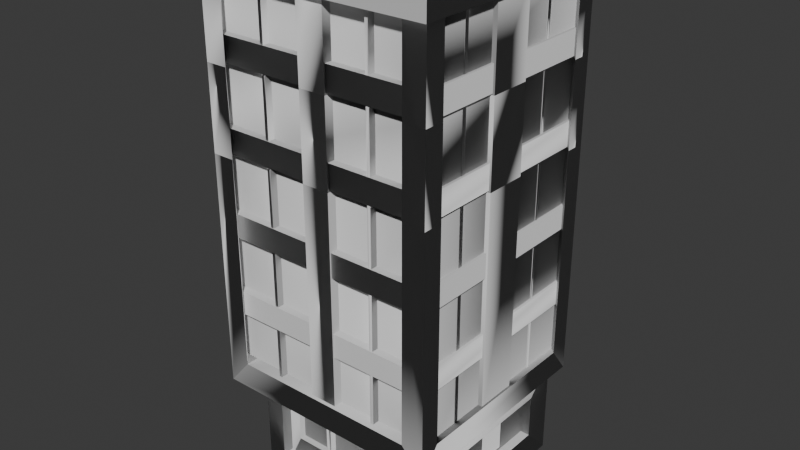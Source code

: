 # Source: house_middle_010.blend  (saved by Blender 4.1.24; exported with 4.5.12 LTS)
import bpy
from mathutils import Matrix  # noqa: F401  (used for matrix-valued properties, if any)

bpy.ops.wm.read_factory_settings(use_empty=True)
scene = bpy.context.scene
scene.name = 'Scene'

# ---- collections
col_collection = bpy.data.collections.new('Collection'); scene.collection.children.link(col_collection)

# ---- world
world_world = bpy.data.worlds.new('World'); scene.world = world_world
world_world.use_nodes = True; world_world.node_tree.nodes.clear()
_N = world_world.node_tree.nodes; _L = world_world.node_tree.links
n0 = _N.new('ShaderNodeOutputWorld'); n0.name = 'World Output'; n0.location = (300, 300)
n1 = _N.new('ShaderNodeBackground'); n1.name = 'Background'; n1.location = (10, 300)
n1.inputs[0].default_value = (0.05088, 0.05088, 0.05088, 1.0)
_L.new(n1.outputs[0], n0.inputs[0])
n0.is_active_output = True
world_world.color = (0.05088, 0.05088, 0.05088)
world_world.use_sun_shadow = False
world_world.sun_shadow_jitter_overblur = 0.0

# ---- meshes
me_house_middle_010 = bpy.data.meshes.new('house_middle_010')
me_house_middle_010.from_pydata([(277.4, 268.2, 249.4), (277.4, -2.995, 249.4), (102.6, 237.1, 249.4), (102.6, 110.1, 249.4), (222.7, 110.1, 249.4), (222.7, 237.1, 249.4), (-277.4, 268.2, 249.4), (-277.4, -2.995, 249.4), (-102.6, 237.1, 249.4), (-102.6, 110.1, 249.4), (-222.7, 110.1, 249.4), (-222.7, 237.1, 249.4), (61.75, -2.972, 249.4), (-85.36, -2.972, 249.4), (61.75, 237.1, 249.4), (-85.36, 237.1, 249.4), (102.6, 237.1, 212.4), (102.6, 110.1, 212.4), (222.7, 110.1, 212.4), (222.7, 237.1, 212.4), (-102.6, 237.1, 212.4), (-102.6, 110.1, 212.4), (-222.7, 110.1, 212.4), (-222.7, 237.1, 212.4), (61.75, -2.972, 212.4), (-85.36, -2.972, 212.4), (61.75, 237.1, 212.4), (-85.36, 237.1, 212.4), (386.4, 339.0, -364.8), (312.1, 427.4, -364.8), (386.4, 427.4, -297.2), (178.0, 368.4, -345.3), (189.0, 368.4, -345.3), (365.1, 368.4, -322.0), (373.3, 943.5, -347.7), (373.3, 863.2, -347.7), (373.3, 678.6, -347.7), (373.3, 598.3, -347.7), (379.4, 368.4, -59.76), (366.5, 368.4, -184.1), (366.5, 368.4, -170.4), (43.52, 368.4, -352.3), (386.4, 339.0, 372.8), (312.1, 427.4, 372.8), (386.4, 427.4, 305.1), (178.0, 368.4, 353.3), (189.0, 368.4, 353.3), (365.1, 368.4, 330.0), (373.3, 943.5, 355.7), (373.3, 863.2, 355.7), (373.3, 678.6, 355.7), (373.3, 598.3, 355.7), (379.4, 368.4, 81.57), (366.5, 368.4, 198.4), (366.5, 368.4, 184.8), (43.52, 368.4, 360.3), (-391.7, 339.0, -364.8), (-317.3, 427.4, -364.8), (-391.7, 427.4, -297.2), (-183.3, 368.4, -345.3), (-194.3, 368.4, -345.3), (-370.3, 368.4, -322.0), (-378.5, 943.5, -347.7), (-378.5, 863.2, -347.7), (-378.5, 678.6, -347.7), (-378.5, 598.3, -347.7), (-384.6, 368.4, -59.76), (-371.7, 368.4, -184.1), (-371.7, 368.4, -170.4), (-48.75, 368.4, -352.3), (-391.7, 339.0, 372.8), (-317.3, 427.4, 372.8), (-391.7, 427.4, 305.1), (-183.3, 368.4, 353.3), (-194.3, 368.4, 353.3), (-370.3, 368.4, 330.0), (-378.5, 943.5, 355.7), (-378.5, 863.2, 355.7), (-378.5, 678.6, 355.7), (-378.5, 598.3, 355.7), (-384.6, 368.4, 81.57), (-371.7, 368.4, 198.4), (-371.7, 368.4, 184.8), (-48.75, 368.4, 360.3), (297.1, 22.19, 375.4), (-288.9, 22.19, 375.4), (-288.9, -3.298, 375.4), (297.1, -3.298, 375.4), (272.6, 48.21, 352.6), (-264.4, 48.21, 352.6), (-264.4, 20.82, 352.6), (272.6, 20.82, 352.6), (297.1, 22.19, 252.7), (-288.9, 22.19, 252.7), (-288.9, -3.298, 252.7), (297.1, -3.298, 252.7), (272.6, 48.21, 221.4), (-264.4, 48.21, 221.4), (-264.4, 20.82, 221.4), (272.6, 20.82, 221.4), (304.6, 95.89, 194.7), (304.6, 95.89, -261.4), (304.6, 248.7, 194.7), (304.6, 248.7, -261.4), (304.8, 107.0, 185.8), (304.8, 107.0, -252.5), (304.8, 237.6, 185.8), (304.8, 237.6, -252.5), (304.8, 107.0, -143.8), (304.8, 107.0, 84.28), (304.8, 107.0, -136.4), (304.8, 107.0, -36.51), (304.8, 107.0, -30.16), (304.8, 107.0, 77.29), (304.8, 237.6, 84.28), (304.8, 237.6, -143.8), (304.8, 237.6, 77.29), (304.8, 237.6, -30.16), (304.8, 237.6, -36.51), (304.8, 237.6, -136.4), (229.9, 94.77, -329.3), (229.9, 247.6, -329.3), (212.5, 105.9, -329.5), (212.5, 236.5, -329.5), (113.1, 105.9, -329.5), (106.3, 105.9, -329.5), (113.1, 236.5, -329.5), (106.3, 236.5, -329.5), (-303.8, 95.89, 194.7), (-303.8, 95.89, -261.4), (-303.8, 248.7, 194.7), (-303.8, 248.7, -261.4), (-304.0, 107.0, 185.8), (-304.0, 107.0, -252.5), (-304.0, 237.6, 185.8), (-304.0, 237.6, -252.5), (-304.0, 107.0, -143.8), (-304.0, 107.0, 84.28), (-304.0, 107.0, -136.4), (-304.0, 107.0, -36.51), (-304.0, 107.0, -30.16), (-304.0, 107.0, 77.29), (-304.0, 237.6, 84.28), (-304.0, 237.6, -143.8), (-304.0, 237.6, 77.29), (-304.0, 237.6, -30.16), (-304.0, 237.6, -36.51), (-304.0, 237.6, -136.4), (-222.9, 94.77, -329.3), (-222.9, 247.6, -329.3), (-205.5, 105.9, -329.5), (-205.5, 236.5, -329.5), (-106.1, 105.9, -329.5), (-99.29, 105.9, -329.5), (-106.1, 236.5, -329.5), (-99.29, 236.5, -329.5), (7.386, 236.5, -329.5), (-0.3987, 236.5, -329.5), (-0.3987, 105.9, -329.5), (7.386, 105.9, -329.5), (336.8, 346.7, -355.7), (-328.1, 346.7, -355.7), (336.8, 346.7, 287.3), (-328.1, 346.7, 287.3), (-328.1, -2.994, -355.7), (336.8, -2.994, -355.7), (336.8, -2.995, 287.3), (-328.1, -2.995, 287.3), (336.8, 246.9, -260.0), (336.8, 246.9, 194.7), (336.8, 98.25, 194.7), (336.8, 98.25, -260.0), (-328.1, 246.9, 194.7), (-328.1, 246.9, -260.0), (-328.1, 98.25, -260.0), (-328.1, 98.25, 194.7), (-215.9, 247.3, -355.7), (224.7, 247.3, -355.7), (224.7, 97.78, -355.7), (-215.9, 97.78, -355.7), (-215.9, 247.3, -314.6), (224.7, 247.3, -314.6), (224.7, 97.78, -314.6), (-215.9, 97.78, -314.6), (272.5, 268.2, 287.3), (-263.7, 268.2, 287.3), (-263.7, -2.995, 287.3), (272.5, -2.995, 287.3), (272.5, -2.995, 209.9), (-263.7, -2.995, 209.9), (-263.7, 268.2, 209.9), (272.5, 268.2, 209.9), (-242.2, 240.5, 227.6), (-242.2, 8.269, 227.6), (247.0, 240.5, 227.6), (247.0, 8.269, 227.6), (386.4, 1128.0, -297.2), (189.0, 1128.0, -345.3), (189.0, 1128.0, 353.3), (379.4, 1128.0, -59.76), (366.5, 1128.0, -170.4), (379.4, 1128.0, 81.57), (365.1, 1128.0, 330.0), (386.4, 1128.0, 372.8), (312.1, 1128.0, 372.8), (-370.3, 1128.0, 330.0), (-384.6, 1128.0, 81.57), (366.5, 1128.0, 198.4), (-371.7, 1128.0, 198.5), (43.52, 1128.0, 360.3), (-371.7, 1128.0, -170.4), (-391.7, 1128.0, -364.8), (-317.3, 1128.0, -364.8), (-183.3, 1128.0, -345.3), (-183.3, 1128.0, 353.3), (-391.7, 1128.0, 305.1), (386.4, 1128.0, -364.8), (312.1, 1128.0, -364.8), (178.0, 1128.0, -345.3), (-384.6, 1128.0, -59.76), (366.5, 1128.0, -184.1), (365.1, 1128.0, -322.0), (-371.7, 1128.0, -184.1), (178.0, 1128.0, 353.3), (386.4, 1128.0, 305.1), (366.5, 1128.0, 184.8), (43.52, 1128.0, -352.3), (-371.7, 1128.0, 184.8), (-48.75, 1128.0, -352.3), (-370.3, 1128.0, -322.0), (-391.7, 1128.0, -297.2), (-194.3, 1128.0, -345.3), (-194.3, 1128.0, 353.3), (-391.7, 1128.0, 372.8), (-317.3, 1128.0, 372.8), (-48.75, 1128.0, 360.3)], [], [(1, 0, 5, 4), (6, 11, 8, 15), (2, 14, 12, 3), (6, 14, 2, 5, 0), (7, 10, 11, 6), (13, 9, 10, 7), (13, 15, 8, 9), (15, 14, 6), (3, 12, 1, 4), (4, 5, 19, 18), (8, 11, 23, 20), (3, 4, 18, 17), (15, 13, 25, 27), (11, 10, 22, 23), (14, 15, 27, 26), (2, 3, 17, 16), (10, 9, 21, 22), (12, 14, 26, 24), (5, 2, 16, 19), (9, 8, 20, 21), (216, 196, 30, 28), (217, 216, 28, 29), (29, 57, 71, 43), (29, 43, 44, 30), (30, 44, 42, 28), (76, 48, 34, 62), (78, 50, 36, 64), (51, 79, 65, 37), (51, 37, 36, 50), (221, 202, 47, 33), (37, 65, 64, 36), (49, 35, 34, 48), (35, 63, 62, 34), (203, 42, 44, 224), (204, 43, 42, 203), (43, 71, 70, 42), (202, 205, 75, 47), (48, 76, 77, 49), (50, 78, 79, 51), (201, 206, 80, 52), (209, 55, 41, 226), (200, 210, 68, 40), (49, 77, 63, 35), (56, 28, 42, 70), (28, 56, 57, 29), (211, 56, 58, 230), (212, 57, 56, 211), (57, 58, 72, 71), (58, 56, 70, 72), (79, 78, 64, 65), (229, 61, 75, 205), (77, 76, 62, 63), (233, 215, 72, 70), (234, 233, 70, 71), (235, 228, 69, 83), (209, 235, 83, 55), (84, 92, 93, 85), (85, 86, 87, 84), (88, 96, 97, 89), (89, 90, 91, 88), (88, 91, 99, 96), (86, 85, 93, 94), (90, 89, 97, 98), (84, 87, 95, 92), (120, 148, 149, 121), (101, 103, 102, 100), (118, 111, 110, 119), (109, 114, 106, 104), (116, 113, 112, 117), (105, 107, 115, 108), (124, 126, 123, 122), (156, 127, 125, 159), (129, 128, 130, 131), (146, 147, 138, 139), (137, 132, 134, 142), (144, 145, 140, 141), (133, 136, 143, 135), (152, 150, 151, 154), (155, 157, 158, 153), (184, 185, 190, 191), (171, 168, 173, 174), (170, 171, 174, 175), (160, 162, 169, 168), (162, 166, 170, 169), (166, 165, 171, 170), (165, 160, 168, 171), (163, 161, 173, 172), (161, 164, 174, 173), (164, 167, 175, 174), (167, 163, 172, 175), (161, 160, 177, 176), (160, 165, 178, 177), (165, 164, 179, 178), (164, 161, 176, 179), (170, 175, 172, 169), (176, 177, 181, 180), (178, 179, 183, 182), (179, 176, 180, 183), (177, 178, 182, 181), (169, 172, 173, 168), (162, 163, 185, 184), (163, 167, 186, 185), (187, 184, 191, 188), (166, 162, 184, 187), (185, 186, 189, 190), (192, 193, 195, 194), (74, 232, 231, 60), (41, 69, 228, 226), (54, 82, 227, 225), (33, 61, 229, 221), (67, 222, 220, 39), (31, 45, 223, 218), (72, 215, 234, 71), (73, 214, 232, 74), (59, 213, 214, 73), (59, 60, 231, 213), (58, 57, 212, 230), (68, 210, 222, 67), (82, 81, 208, 227), (81, 53, 207, 208), (54, 225, 207, 53), (80, 206, 219, 66), (44, 43, 204, 224), (40, 39, 220, 200), (52, 38, 199, 201), (38, 66, 219, 199), (45, 46, 198, 223), (46, 32, 197, 198), (31, 218, 197, 32), (30, 196, 217, 29)])
me_house_middle_010.polygons.foreach_set('use_smooth', [True] * 130)
_k = set([(0, 1), (0, 5), (0, 6), (1, 4), (1, 12), (2, 3), (2, 5), (2, 14), (2, 16), (3, 4), (3, 12), (3, 17), (4, 5), (4, 18), (5, 19), (6, 7), (6, 11), (6, 14), (6, 15), (7, 10), (7, 13), (8, 9), (8, 11), (8, 15), (8, 20), (9, 10), (9, 13), (9, 21), (10, 11), (10, 22), (11, 23), (12, 14), (12, 24), (13, 15), (13, 25), (14, 15), (14, 26), (15, 27), (16, 17), (16, 19), (17, 18), (18, 19), (20, 21), (20, 23), (21, 22), (22, 23), (24, 26), (25, 27), (26, 27), (28, 29), (28, 30), (28, 42), (28, 56), (28, 216), (29, 30), (29, 43), (29, 57), (29, 217), (30, 44), (30, 196), (31, 32), (31, 45), (31, 218), (32, 46), (32, 197), (33, 47), (33, 61), (33, 221), (34, 35), (34, 48), (34, 62), (35, 49), (35, 63), (36, 37), (36, 50), (36, 64), (37, 51), (37, 65), (38, 52), (38, 66), (38, 199), (39, 40), (39, 67), (39, 220), (40, 68), (40, 200), (41, 55), (41, 69), (41, 226), (42, 43), (42, 44), (42, 70), (42, 203), (43, 44), (43, 71), (43, 204), (44, 224), (45, 46), (45, 223), (46, 198), (47, 75), (47, 202), (48, 49), (48, 76), (49, 77), (50, 51), (50, 78), (51, 79), (52, 80), (52, 201), (53, 54), (53, 81), (53, 207), (54, 82), (54, 225), (55, 83), (55, 209), (56, 57), (56, 58), (56, 70), (56, 211), (57, 58), (57, 71), (57, 212), (58, 72), (58, 230), (59, 60), (59, 73), (59, 213), (60, 74), (60, 231), (61, 75), (61, 229), (62, 63), (62, 76), (63, 77), (64, 65), (64, 78), (65, 79), (66, 80), (66, 219), (67, 68), (67, 222), (68, 210), (69, 83), (69, 228), (70, 71), (70, 72), (70, 233), (71, 72), (71, 234), (72, 215), (73, 74), (73, 214), (74, 232), (75, 205), (76, 77), (78, 79), (80, 206), (81, 82), (81, 208), (82, 227), (83, 235), (84, 85), (84, 87), (84, 92), (85, 86), (85, 93), (86, 87), (86, 94), (87, 95), (88, 89), (88, 91), (88, 96), (89, 90), (89, 97), (90, 91), (90, 98), (91, 99), (92, 93), (92, 95), (93, 94), (96, 97), (96, 99), (97, 98), (100, 101), (100, 102), (101, 103), (102, 103), (104, 106), (104, 109), (105, 107), (105, 108), (106, 114), (107, 115), (108, 115), (109, 114), (110, 111), (110, 119), (111, 118), (112, 113), (112, 117), (113, 116), (116, 117), (118, 119), (120, 121), (120, 148), (121, 149), (122, 123), (122, 124), (123, 126), (124, 126), (125, 127), (125, 159), (127, 156), (128, 129), (128, 130), (129, 131), (130, 131), (132, 134), (132, 137), (133, 135), (133, 136), (134, 142), (135, 143), (136, 143), (137, 142), (138, 139), (138, 147), (139, 146), (140, 141), (140, 145), (141, 144), (144, 145), (146, 147), (148, 149), (150, 151), (150, 152), (151, 154), (152, 154), (153, 155), (153, 158), (155, 157), (156, 159), (157, 158), (160, 161), (160, 162), (160, 165), (160, 168), (160, 177), (161, 163), (161, 164), (161, 173), (161, 176), (162, 163), (162, 166), (162, 169), (162, 184), (163, 167), (163, 172), (163, 185), (164, 165), (164, 167), (164, 174), (164, 179), (165, 166), (165, 171), (165, 178), (166, 170), (166, 187), (167, 175), (167, 186), (168, 169), (168, 171), (168, 173), (169, 170), (169, 172), (170, 171), (170, 175), (171, 174), (172, 173), (172, 175), (173, 174), (174, 175), (176, 177), (176, 179), (176, 180), (177, 178), (177, 181), (178, 179), (178, 182), (179, 183), (180, 181), (180, 183), (181, 182), (182, 183), (184, 185), (184, 187), (184, 191), (185, 186), (185, 190), (186, 189), (187, 188), (188, 191), (189, 190), (190, 191), (192, 193), (192, 194), (193, 195), (194, 195)])
me_house_middle_010.attributes.new('sharp_edge', 'BOOLEAN', 'EDGE').data.foreach_set('value', [ (min(e.vertices), max(e.vertices)) in _k for e in me_house_middle_010.edges])
_uv = me_house_middle_010.uv_layers.new(name='UVMap')
_uv.uv.foreach_set('vector', [0.432, 0.9207, 0.432, 0.9207, 0.432, 0.9207, 0.432, 0.9207, 0.4398, 0.9207, 0.4398, 0.9207, 0.4398, 0.9207, 0.4391, 0.9207, 0.432, 0.9207, 0.4335, 0.9207, 0.4335, 0.9207, 0.432, 0.9207, 0.4349, 0.9207, 0.4335, 0.9207, 0.432, 0.9207, 0.432, 0.9207, 0.432, 0.9207, 0.4398, 0.9207, 0.4398, 0.9207, 0.4398, 0.9207, 0.4398, 0.9207, 0.4391, 0.9207, 0.4398, 0.9207, 0.4398, 0.9207, 0.4398, 0.9207, 0.4391, 0.9207, 0.4391, 0.9207, 0.4398, 0.9207, 0.4398, 0.9207, 0.4391, 0.9207, 0.4335, 0.9207, 0.4372, 0.9207, 0.432, 0.9207, 0.4349, 0.9207, 0.432, 0.9207, 0.432, 0.9207, 0.432, 0.9207, 0.432, 0.9207, 0.432, 0.9207, 0.432, 0.9207, 0.4398, 0.9207, 0.4398, 0.9207, 0.4398, 0.9207, 0.4398, 0.9207, 0.432, 0.9207, 0.432, 0.9207, 0.432, 0.9207, 0.432, 0.9207, 0.4391, 0.9207, 0.4391, 0.9207, 0.4391, 0.9207, 0.4391, 0.9207, 0.4398, 0.9207, 0.4398, 0.9207, 0.4398, 0.9207, 0.4398, 0.9207, 0.4335, 0.9207, 0.4391, 0.9207, 0.4391, 0.9207, 0.4335, 0.9207, 0.432, 0.9207, 0.432, 0.9207, 0.432, 0.9207, 0.432, 0.9207, 0.4398, 0.9207, 0.4398, 0.9207, 0.4398, 0.9207, 0.4398, 0.9207, 0.4335, 0.9207, 0.4335, 0.9207, 0.4335, 0.9207, 0.4335, 0.9207, 0.432, 0.9207, 0.432, 0.9207, 0.432, 0.9207, 0.432, 0.9207, 0.4398, 0.9207, 0.4398, 0.9207, 0.4398, 0.9207, 0.4398, 0.9207, 0.07953, 0.9139, 0.08061, 0.9143, 0.09525, 0.9264, 0.09432, 0.9271, 0.07204, 0.9049, 0.06936, 0.9049, 0.06936, 0.9049, 0.07204, 0.9049, 0.06355, 0.9313, 0.06355, 0.9313, 0.06355, 0.9313, 0.06355, 0.9313, 0.06355, 0.9313, 0.06355, 0.9313, 0.09525, 0.9264, 0.09525, 0.9264, 0.09525, 0.9264, 0.09525, 0.9264, 0.09432, 0.9271, 0.09432, 0.9271, 0.06355, 0.9313, 0.06355, 0.9313, 0.06355, 0.9313, 0.06355, 0.9313, 0.06355, 0.9313, 0.06355, 0.9313, 0.06355, 0.9313, 0.06355, 0.9313, 0.4115, 0.9163, 0.4115, 0.9163, 0.4115, 0.9163, 0.4115, 0.9163, 0.2327, 0.9129, 0.2327, 0.9129, 0.2548, 0.9119, 0.2548, 0.9119, 0.1069, 0.7418, 0.1069, 0.7418, 0.1203, 0.7418, 0.1203, 0.7418, 0.1992, 0.9018, 0.1992, 0.9018, 0.1992, 0.9018, 0.1992, 0.9018, 0.2327, 0.9129, 0.2327, 0.9129, 0.2548, 0.9119, 0.2548, 0.9119, 0.1992, 0.9018, 0.1992, 0.9018, 0.1992, 0.9018, 0.1992, 0.9018, 0.07953, 0.9139, 0.09432, 0.9271, 0.09525, 0.9264, 0.08061, 0.9143, 0.07204, 0.9049, 0.07204, 0.9049, 0.06936, 0.9049, 0.06936, 0.9049, 0.07204, 0.9049, 0.07204, 0.9049, 0.06936, 0.9049, 0.06936, 0.9049, 0.1069, 0.7418, 0.1069, 0.7418, 0.1203, 0.7418, 0.1203, 0.7418, 0.1992, 0.9018, 0.1992, 0.9018, 0.1992, 0.9018, 0.1992, 0.9018, 0.1992, 0.9018, 0.1992, 0.9018, 0.1992, 0.9018, 0.1992, 0.9018, 0.428, 0.9048, 0.428, 0.9048, 0.428, 0.9048, 0.428, 0.9048, 0.428, 0.9311, 0.428, 0.9311, 0.428, 0.9311, 0.428, 0.9311, 0.2291, 0.912, 0.2291, 0.912, 0.225, 0.912, 0.225, 0.912, 0.4115, 0.9163, 0.4115, 0.9163, 0.4115, 0.9163, 0.4115, 0.9163, 0.2687, 0.895, 0.2687, 0.895, 0.2687, 0.895, 0.2687, 0.895, 0.06936, 0.9049, 0.06936, 0.9049, 0.07204, 0.9049, 0.07204, 0.9049, 0.07953, 0.9139, 0.09432, 0.9271, 0.09525, 0.9264, 0.08061, 0.9143, 0.07204, 0.9049, 0.07204, 0.9049, 0.06936, 0.9049, 0.06936, 0.9049, 0.06355, 0.9313, 0.09525, 0.9264, 0.09525, 0.9264, 0.06355, 0.9313, 0.09525, 0.9264, 0.09432, 0.9271, 0.09432, 0.9271, 0.09525, 0.9264, 0.2327, 0.9129, 0.2548, 0.9119, 0.2548, 0.9119, 0.2327, 0.9129, 0.1069, 0.7418, 0.1203, 0.7418, 0.1203, 0.7418, 0.1069, 0.7418, 0.2327, 0.9129, 0.2548, 0.9119, 0.2548, 0.9119, 0.2327, 0.9129, 0.07953, 0.9139, 0.08061, 0.9143, 0.09525, 0.9264, 0.09432, 0.9271, 0.07204, 0.9049, 0.06936, 0.9049, 0.06936, 0.9049, 0.07204, 0.9049, 0.428, 0.9311, 0.428, 0.9311, 0.428, 0.9311, 0.428, 0.9311, 0.2047, 0.9187, 0.2047, 0.9187, 0.2047, 0.9187, 0.2047, 0.9187, 0.4221, 0.9304, 0.4221, 0.9301, 0.4147, 0.9301, 0.4147, 0.9304, 0.5606, 0.9231, 0.5605, 0.9231, 0.5605, 0.9305, 0.5606, 0.9305, 0.4291, 0.93, 0.4291, 0.9297, 0.4221, 0.9297, 0.4221, 0.93, 0.5813, 0.9346, 0.5814, 0.9346, 0.5814, 0.9277, 0.5813, 0.9277, 0.5813, 0.9277, 0.5814, 0.9277, 0.5814, 0.9277, 0.5813, 0.9277, 0.5605, 0.9231, 0.5606, 0.9231, 0.5606, 0.9231, 0.5605, 0.9231, 0.5814, 0.9346, 0.5813, 0.9346, 0.5813, 0.9346, 0.5814, 0.9346, 0.5606, 0.9305, 0.5605, 0.9305, 0.5605, 0.9305, 0.5606, 0.9305, 0.4558, 0.9219, 0.4558, 0.9219, 0.4554, 0.9219, 0.4554, 0.9219, 0.4025, 0.9203, 0.402, 0.9203, 0.4554, 0.9219, 0.4558, 0.9219, 0.1036, 0.7479, 0.104, 0.7479, 0.09741, 0.7477, 0.09697, 0.7477, 0.1282, 0.7486, 0.1279, 0.7486, 0.1347, 0.7488, 0.1351, 0.7488, 0.1191, 0.7484, 0.1195, 0.7484, 0.1128, 0.7482, 0.1124, 0.7482, 0.08178, 0.7473, 0.0813, 0.7473, 0.08817, 0.7475, 0.08864, 0.7475, 0.1282, 0.7486, 0.1279, 0.7486, 0.1347, 0.7488, 0.1351, 0.7488, 0.1191, 0.7484, 0.1191, 0.7484, 0.1195, 0.7484, 0.1195, 0.7484, 0.4025, 0.9203, 0.4558, 0.9219, 0.4554, 0.9219, 0.402, 0.9203, 0.1036, 0.7479, 0.09697, 0.7477, 0.09741, 0.7477, 0.104, 0.7479, 0.1282, 0.7486, 0.1351, 0.7488, 0.1347, 0.7488, 0.1279, 0.7486, 0.1191, 0.7484, 0.1124, 0.7482, 0.1128, 0.7482, 0.1195, 0.7484, 0.08178, 0.7473, 0.08864, 0.7475, 0.08817, 0.7475, 0.0813, 0.7473, 0.1282, 0.7486, 0.1351, 0.7488, 0.1347, 0.7488, 0.1279, 0.7486, 0.1191, 0.7484, 0.1191, 0.7484, 0.1195, 0.7484, 0.1195, 0.7484, 0.2687, 0.895, 0.2687, 0.895, 0.2687, 0.895, 0.2687, 0.895, 0.2687, 0.895, 0.2687, 0.895, 0.2687, 0.895, 0.2687, 0.895, 0.2687, 0.895, 0.2687, 0.895, 0.2687, 0.895, 0.2687, 0.895, 0.2687, 0.895, 0.2687, 0.895, 0.2687, 0.895, 0.2687, 0.895, 0.2687, 0.895, 0.2687, 0.895, 0.2687, 0.895, 0.2687, 0.895, 0.2687, 0.895, 0.2687, 0.895, 0.2687, 0.895, 0.2687, 0.895, 0.2687, 0.895, 0.2687, 0.895, 0.2687, 0.895, 0.2687, 0.895, 0.2687, 0.895, 0.2687, 0.895, 0.2687, 0.895, 0.2687, 0.895, 0.2687, 0.895, 0.2687, 0.895, 0.2687, 0.895, 0.2687, 0.895, 0.2687, 0.895, 0.2687, 0.895, 0.2687, 0.895, 0.2687, 0.895, 0.2687, 0.895, 0.2687, 0.895, 0.2687, 0.895, 0.2687, 0.895, 0.2687, 0.895, 0.2687, 0.895, 0.2687, 0.895, 0.2687, 0.895, 0.2687, 0.895, 0.2687, 0.895, 0.2687, 0.895, 0.2687, 0.895, 0.2687, 0.895, 0.2687, 0.895, 0.2687, 0.895, 0.2687, 0.895, 0.2687, 0.895, 0.2687, 0.895, 0.2687, 0.895, 0.2687, 0.895, 0.2687, 0.895, 0.2687, 0.895, 0.2687, 0.895, 0.2687, 0.895, 0.2687, 0.895, 0.2687, 0.895, 0.2687, 0.895, 0.2687, 0.895, 0.2687, 0.895, 0.2687, 0.895, 0.2687, 0.895, 0.2687, 0.895, 0.2687, 0.895, 0.2687, 0.895, 0.2687, 0.895, 0.2687, 0.895, 0.2687, 0.895, 0.2687, 0.895, 0.2687, 0.895, 0.2687, 0.895, 0.2687, 0.895, 0.2687, 0.895, 0.2687, 0.895, 0.2687, 0.895, 0.2687, 0.895, 0.2687, 0.895, 0.2687, 0.895, 0.2687, 0.895, 0.2687, 0.895, 0.2687, 0.895, 0.2687, 0.895, 0.2687, 0.895, 0.2687, 0.895, 0.2687, 0.895, 0.2687, 0.895, 0.2687, 0.895, 0.2687, 0.895, 0.2687, 0.895, 0.2687, 0.895, 0.2687, 0.895, 0.2687, 0.895, 0.2687, 0.895, 0.2687, 0.895, 0.2687, 0.895, 0.09566, 0.752, 0.09566, 0.752, 0.09566, 0.752, 0.09566, 0.752, 0.225, 0.8995, 0.2291, 0.8995, 0.2291, 0.8995, 0.225, 0.8995, 0.2047, 0.9187, 0.2047, 0.9187, 0.2047, 0.9187, 0.2047, 0.9187, 0.225, 0.912, 0.225, 0.912, 0.2291, 0.912, 0.2291, 0.912, 0.1203, 0.7418, 0.1203, 0.7418, 0.1069, 0.7418, 0.1069, 0.7418, 0.2348, 0.9162, 0.2389, 0.9162, 0.2389, 0.9162, 0.2348, 0.9162, 0.2348, 0.9287, 0.2348, 0.9287, 0.2389, 0.9287, 0.2389, 0.9287, 0.09525, 0.9264, 0.08061, 0.9143, 0.07204, 0.9049, 0.07204, 0.9049, 0.2348, 0.8786, 0.2389, 0.8786, 0.2389, 0.8911, 0.2348, 0.8911, 0.2348, 0.9287, 0.2389, 0.9287, 0.2389, 0.9287, 0.2348, 0.9287, 0.2348, 0.8786, 0.2348, 0.8911, 0.2389, 0.8911, 0.2389, 0.8786, 0.09525, 0.9264, 0.07204, 0.9049, 0.07204, 0.9049, 0.08061, 0.9143, 0.225, 0.912, 0.2291, 0.912, 0.2291, 0.9245, 0.225, 0.9245, 0.225, 0.912, 0.225, 0.9245, 0.2291, 0.9245, 0.2291, 0.912, 0.2348, 0.9162, 0.2348, 0.9162, 0.2389, 0.9162, 0.2389, 0.9162, 0.225, 0.912, 0.2291, 0.912, 0.2291, 0.9245, 0.225, 0.9245, 0.2047, 0.8924, 0.2047, 0.8924, 0.2047, 0.8924, 0.2047, 0.8924, 0.09525, 0.9264, 0.07204, 0.9049, 0.07204, 0.9049, 0.08061, 0.9143, 0.225, 0.912, 0.225, 0.9245, 0.2291, 0.9245, 0.2291, 0.912, 0.2047, 0.8924, 0.2047, 0.8924, 0.2047, 0.8924, 0.2047, 0.8924, 0.428, 0.9048, 0.428, 0.9048, 0.428, 0.9048, 0.428, 0.9048, 0.2348, 0.8786, 0.2348, 0.8911, 0.2389, 0.8911, 0.2389, 0.8786, 0.225, 0.8995, 0.225, 0.8995, 0.2291, 0.8995, 0.2291, 0.8995, 0.2348, 0.8786, 0.2389, 0.8786, 0.2389, 0.8911, 0.2348, 0.8911, 0.09525, 0.9264, 0.08061, 0.9143, 0.07204, 0.9049, 0.07204, 0.9049])
me_house_middle_010.update()
me_house_middle_010.normals_split_custom_set([tuple(v) for v in zip(*[iter([-0.9997, 0.02219, 0.009971, -0.8595, -0.511, 0.009972, -0.8017, -0.5976, 0.009971, -0.9983, 0.05744, 0.009972, -0.4046, -0.9144, 0.009974, -0.6413, -0.7673, 0.009973, -0.6229, -0.7823, 0.009974, -0.1083, -0.9941, 0.009973, -0.7232, -0.6905, 0.009971, -0.6492, -0.7606, 0.009971, -0.9913, -0.1313, 0.009972, -0.9985, -0.05394, 0.009971, -0.001555, 0.9999, 0.009972, 0.04265, 0.999, 0.009973, 0.03341, 0.9994, 0.009973, 0.2834, 0.9589, 0.009971, 0.375, 0.927, 0.009974, 1.0, -0.0002592, 0.009971, 0.9991, 0.04192, 0.009972, 0.3736, 0.9275, 0.009971, 0.6098, 0.7925, 0.009972, -0.8364, -0.5481, 0.009971, -0.9973, 0.07286, 0.009972, -0.9998, -0.01649, 0.009971, -0.9955, -0.0946, 0.009972, 0.9942, -0.1067, 0.009972, 0.2469, -0.969, 0.009972, 0.5964, 0.8026, 0.009971, 0.9968, -0.07946, 0.009972, 0.02301, -0.9997, 0.009968, -0.06928, 0.9975, 0.009974, -0.05707, 0.9983, 0.009974, 0.9863, 0.1647, 0.009972, 0.969, -0.2469, 0.009971, 0.9811, -0.1933, 0.009972, 0.9967, -0.07997, 0.009971, -0.009971, -1.0, -4.813e-05, -0.009971, -1.0, -8.356e-07, -0.009971, -1.0, -3.603e-07, -0.009971, -1.0, 4.788e-05, 0.05141, -0.009972, 0.9986, 0.05151, -0.009972, 0.9986, 0.05141, -0.009972, 0.9986, 0.05146, -0.009972, 0.9986, -1.0, 0.009971, -4.853e-05, -1.0, 0.009971, -9.656e-07, -1.0, 0.009971, -1.016e-06, -1.0, 0.009971, 4.723e-05, 0.009971, 0.2268, 0.9739, 0.009971, 0.2267, 0.9739, 0.009971, 0.2268, 0.9739, 0.009971, 0.2267, 0.9739, 0.009971, 1.0, -4.717e-05, 0.009971, 1.0, 6.397e-07, 0.009971, 1.0, 4.804e-07, 0.009971, 1.0, 4.87e-05, 4.371e-08, -0.009971, -1.0, 2.059e-07, -0.009971, -1.0, 4.8e-05, -0.009971, -1.0, -4.777e-05, -0.009971, -1.0, 0.009971, -0.0551, -0.9984, 0.009971, -0.05519, -0.9984, 0.009971, -0.05515, -0.9984, 0.009971, -0.0551, -0.9984, 0.06859, 0.009971, 0.9976, 0.06864, 0.009971, 0.9976, 0.06854, 0.009971, 0.9976, 0.06864, 0.009971, 0.9976, -0.009971, 0.06113, 0.9981, -0.009971, 0.06103, 0.9981, -0.009971, 0.06108, 0.9981, -0.009971, 0.06108, 0.9981, -0.05137, -0.009972, 0.9986, -0.05141, -0.009972, 0.9986, -0.05146, -0.009972, 0.9986, -0.05146, -0.009972, 0.9986, -0.009971, -0.1819, -0.9833, -0.009971, -0.1819, -0.9833, -0.009971, -0.182, -0.9833, -0.009971, -0.1819, -0.9833, 0.009969, -0.2141, -0.9768, 0.009969, -0.0617, -0.998, 0.009972, -0.6727, 0.7399, 0.009972, -0.6451, 0.7641, 0.9028, -0.43, -0.009972, -0.9999, 0.004027, -0.00997, 0.6827, 0.7306, -0.009971, 0.6374, 0.7705, -0.009972, 0.03523, 0.009971, 0.9993, -0.945, 0.009971, 0.3268, -0.2115, 0.009971, 0.9773, 0.9424, 0.009971, 0.3342, 0.9885, 0.009971, 0.1509, 0.6161, 0.009971, 0.7876, -0.9763, 0.009971, 0.2163, -0.558, 0.009971, 0.8298, 0.009971, 0.4538, -0.891, 0.009971, 0.5007, 0.8655, 0.009972, 0.4617, 0.887, 0.009971, 0.4248, -0.9052, 0.9834, 0.009971, 0.1813, 0.9834, 0.009971, 0.1814, 0.9834, 0.009971, 0.1814, 0.9834, 0.009971, 0.1814, 0.9144, 0.009971, 0.4048, 0.9143, 0.009971, 0.4049, 0.9143, 0.009971, 0.4048, 0.9143, 0.009971, 0.4049, 0.8687, -0.009971, -0.4952, 0.8687, -0.009971, -0.4952, 0.8688, -0.009971, -0.4951, 0.8687, -0.009971, -0.4952, 0.009971, 0.9851, 0.1714, 0.009971, -1.854e-07, 1.0, 0.009971, 0.9851, 0.1715, 0.009971, -4.826e-05, 1.0, 0.009971, -1.0, -2.333e-07, 0.009971, -4.816e-05, 1.0, 0.009971, 4.753e-05, 1.0, 0.009971, -3.236e-07, 1.0, 0.5257, 0.8506, -0.009971, 0.5256, 0.8506, -0.00997, 0.5256, 0.8507, -0.009971, 0.5256, 0.8506, -0.00997, 0.009971, 4.799e-05, 1.0, 0.009971, -2.821e-07, 1.0, 0.009971, -1.735e-07, 1.0, 0.009971, -4.8e-05, 1.0, 1.0, 4.777e-05, -0.009971, 1.0, -4.371e-08, -0.009971, 1.0, 0.0, -0.009971, 1.0, -4.8e-05, -0.009971, 0.009973, 0.07715, -0.997, 0.009973, -0.4567, -0.8896, 0.009973, -0.4269, -0.9042, 0.009972, 0.5996, -0.8002, -0.9991, 0.04222, 0.009972, -0.5029, 0.8643, 0.009972, -0.4021, 0.9155, 0.009971, -0.5981, -0.8014, 0.009971, -0.8296, -0.5582, 0.009971, 0.9579, -0.2869, 0.009971, 0.9453, -0.3262, 0.009971, -0.958, -0.2865, 0.009972, -0.1368, 0.9905, 0.009971, 0.9905, 0.1369, 0.009971, 0.9905, 0.1369, 0.009971, 0.9905, 0.1368, 0.009971, -1.0, 0.0, 0.009971, -1.0, -4.8e-05, 0.009971, -1.0, 4.777e-05, 0.009971, -1.0, -4.371e-08, 0.009971, -0.1007, 0.9949, 0.009971, -0.1007, 0.9949, 0.009971, -0.1006, 0.9949, 0.009971, -0.1007, 0.9949, 0.009971, 0.3014, 0.9535, 0.009971, 0.9535, -0.3013, 0.009971, 0.9535, -0.3013, 0.009971, 0.9535, -0.3014, 0.009971, 0.009971, -0.1137, 0.9935, 0.009971, -0.1136, 0.9935, 0.009971, -0.1136, 0.9935, 0.009971, -0.9935, -0.1137, -0.281, 0.9597, 0.009971, 0.9597, 0.2809, 0.009971, 0.9597, 0.2809, 0.009971, 0.9597, 0.281, 0.009971, -0.5949, -0.009971, 0.8038, -0.5949, -0.009971, 0.8037, -0.5948, -0.009971, 0.8038, -0.5949, -0.009971, 0.8037, 0.9969, -0.009971, 0.07858, 0.9969, -0.009971, 0.07849, 0.9969, -0.009971, 0.07853, 0.9969, -0.009971, 0.07858, -0.9808, -0.1948, -0.009971, 0.8713, -0.4906, -0.009972, 0.8139, -0.5809, -0.009971, -0.9686, -0.2485, -0.009971, -0.00997, -0.01227, -0.9999, -0.009972, -0.6556, 0.755, -0.009972, -0.7011, 0.713, -0.009972, 0.2241, 0.9745, 0.9999, 0.000815, -0.009971, 0.875, 0.4841, -0.009971, 0.8271, 0.562, -0.009971, -0.2297, -0.9732, -0.009971, -0.6979, 0.009971, 0.7161, -0.9301, 0.009971, 0.3671, -0.9301, 0.009971, 0.3671, -0.698, 0.009971, 0.716, -0.009972, 0.656, -0.7547, -0.009972, 0.689, -0.7247, -0.009971, 0.7145, 0.6996, -0.009972, 0.692, 0.7218, -0.009971, 0.91, -0.4145, -0.009972, 0.9998, -0.01543, -0.009972, 0.91, -0.4146, -0.009971, 0.9998, -0.01553, -0.009971, -0.03566, 0.9993, -0.009971, -0.03566, 0.9993, -0.009971, -0.03561, 0.9993, -0.009971, 0.9993, 0.03561, -0.009971, 4.887e-07, -1.0, -0.009971, 1.735e-07, -1.0, -0.009971, -4.788e-05, -1.0, -0.009971, 4.803e-05, -1.0, -0.00997, 0.1548, 0.9879, -0.00997, -0.0617, 0.998, -0.009971, -0.9752, -0.2212, -0.009971, -0.9105, -0.4134, -0.9063, -0.4225, 0.009972, 0.9846, -0.1744, 0.009969, -0.6384, 0.7697, 0.009972, -0.6274, 0.7786, 0.009972, -0.009971, -1.0, -1.804e-07, -0.009971, -4.783e-05, -1.0, -0.009971, 4.798e-05, -1.0, -0.009971, 1.726e-07, -1.0, -0.02809, -0.9996, 0.009971, 0.9996, 0.02804, 0.009971, -4.371e-08, 1.0, 0.009971, -0.9996, 0.02809, 0.009971, 2.486e-07, 0.009971, -1.0, -4.788e-05, 0.009971, -1.0, 4.777e-05, 0.009971, -1.0, 7.214e-08, 0.009971, -1.0, -1.0, -4.8e-05, 0.009972, -0.05428, -0.9985, 0.009971, -1.0, -4.371e-08, 0.009971, -0.05428, -0.9985, 0.009971, 0.2966, 0.009971, 0.955, 0.2966, 0.009971, 0.9549, 0.2966, 0.009971, 0.955, 0.2966, 0.009971, 0.9549, 1.0, 4.371e-08, 0.00997, 0.008245, -0.9999, 0.009971, 1.0, 4.8e-05, 0.00997, 0.008197, -0.9999, 0.009971, 0.009971, 0.9043, -0.4267, 0.009971, 0.9043, -0.4268, 0.009971, 0.9043, -0.4268, 0.009971, 0.9043, -0.4267, -0.009971, 4.788e-05, 1.0, -0.009971, -4.792e-05, 1.0, -0.009971, -4.887e-07, 1.0, -0.009971, -1.651e-07, 1.0, -0.009971, 0.338, 0.9411, -0.009971, 0.9482, 0.3175, -0.009971, 0.3379, 0.9411, -0.009971, 0.9482, 0.3175, 0.009971, 2.821e-07, -1.0, 0.009971, 1.651e-07, -1.0, 0.009971, 4.8e-05, -1.0, 0.009971, -4.809e-05, -1.0, 4.371e-08, 1.0, -0.009971, 1.0, -4.371e-08, -0.009971, -4.371e-08, -1.0, -0.009971, -1.0, 4.371e-08, -0.009971, 0.009971, -1.0, 4.777e-05, 0.009971, -1.0, 2.742e-08, 0.009971, -1.0, -1.997e-07, 0.009971, -1.0, -4.815e-05, 0.009971, 0.2981, 0.9545, 0.009971, 0.298, 0.9545, 0.009971, 0.2981, 0.9545, 0.009971, 0.298, 0.9545, 0.009971, 1.0, 1.753e-07, 0.009971, 1.0, 4.83e-05, 0.009971, 1.0, -4.754e-05, 0.009971, 1.0, 2.691e-07, 0.009971, -1.0, -1.753e-07, 0.009971, -1.0, -4.821e-05, 0.009971, -1.0, 4.761e-05, 0.009971, -1.0, -1.857e-07, 0.009971, -1.0, 4.754e-05, 0.009971, -1.0, -2.821e-07, 0.009971, -1.0, -3.505e-07, 0.009971, -1.0, -4.814e-05, -1.0, 4.8e-05, -0.00997, -1.0, -4.777e-05, -0.00997, -1.0, 4.371e-08, -0.00997, -1.0, 0.0, -0.00997, -4.371e-08, -1.0, -0.009971, -1.0, 4.371e-08, -0.009971, 4.371e-08, 1.0, -0.009971, 1.0, -4.371e-08, -0.009971, -0.009971, -0.991, 0.1338, -0.009971, -0.991, 0.1337, -0.009971, -0.991, 0.1338, -0.009971, -0.991, 0.1338, -0.009971, 0.8628, -0.5054, -0.009971, 0.8628, -0.5054, -0.009971, 0.8628, -0.5055, -0.009971, 0.8628, -0.5054, -0.009971, 4.799e-05, -1.0, -0.009971, 2.456e-07, -1.0, -0.009971, 3.005e-07, -1.0, -0.009971, -4.782e-05, -1.0, -0.009971, -0.9987, 0.04902, -0.009971, -0.9987, 0.04902, -0.009971, -0.9987, 0.04907, -0.009971, -0.9988, 0.04897, -0.009971, -1.404e-07, 1.0, -0.009971, 4.776e-05, 1.0, -0.009971, -4.825e-05, 1.0, -0.009971, 4.843e-08, 1.0, 0.5343, 0.8452, -0.009971, 1.0, -4.371e-08, -0.00997, 0.5344, 0.8452, -0.009971, 1.0, -4.8e-05, -0.00997, -4.371e-08, -1.0, -0.009971, -1.0, 4.371e-08, -0.009971, 4.371e-08, 1.0, -0.009971, 1.0, -4.371e-08, -0.009971, -0.07261, -0.009971, 0.9973, -0.07266, -0.009971, 0.9973, -0.0727, -0.009971, 0.9973, -0.07265, -0.009971, 0.9973, -0.0196, -0.9998, 0.009971, -0.01965, -0.9998, 0.009971, -0.0197, -0.9998, 0.009971, -0.01965, -0.9998, 0.009971, -4.848e-05, 0.009971, 1.0, -1.945e-08, 0.009971, 1.0, 1.007e-06, 0.009971, 1.0, 4.783e-05, 0.009971, 1.0, 0.009971, 0.9125, -0.409, 0.009971, 0.9185, 0.3953, 0.009971, 0.9134, 0.407, 0.009971, 0.9072, -0.4206, 0.009971, -0.4999, 0.866, 0.009971, 0.4008, 0.9161, 0.009971, 0.3563, 0.9343, 0.009971, -0.4643, 0.8856, 0.009971, -0.9196, 0.3928, 0.009971, -0.9094, -0.4159, 0.009971, -0.9023, -0.431, 0.009971, -0.9132, 0.4074, 0.009971, 0.2056, -0.9786, 0.009971, -0.1006, -0.9949, 0.009971, -0.09417, -0.9955, 0.009971, 0.1962, -0.9805, -0.009971, -0.4838, -0.8751, -0.009971, -0.5614, -0.8275, -0.009971, -0.634, -0.7733, -0.009971, -0.4436, -0.8962, -0.00997, -0.001253, -0.9999, -0.009971, 0.9878, 0.1557, -0.009971, 0.9909, 0.1344, -0.009971, -0.03296, -0.9994, -0.009974, -0.9043, -0.4267, -0.009972, -0.7391, -0.6735, -0.009974, -0.736, -0.6769, -0.009972, -0.9026, -0.4303, -0.009972, 0.7729, 0.6344, -0.009975, 0.5002, 0.8659, -0.009971, 0.5102, 0.86, -0.009976, 0.7786, 0.6274, 0.8582, -0.5132, -0.009972, 0.8378, -0.5459, -0.009973, 0.8331, -0.5531, -0.009972, 0.8538, -0.5205, -0.009973, -0.8841, 0.4672, -0.009971, -0.9313, 0.3642, -0.00997, -0.8884, 0.459, -0.009971, -0.8694, 0.494, -0.00997, 0.8549, -0.5187, -0.009973, 0.8727, -0.4881, -0.009972, 0.8698, -0.4933, -0.009973, 0.8519, -0.5236, -0.009972, -0.8705, 0.492, -0.00997, -0.9282, 0.372, -0.009971, -0.8672, 0.4979, -0.00997, -0.8568, 0.5155, -0.009971, -0.08766, 0.9961, -0.009971, -0.08776, 0.9961, -0.009971, -0.08771, 0.9961, -0.009971, -0.08766, 0.9961, -0.009971, 1.0, -0.009971, -1.731e-06, 1.0, -0.009971, 4.74e-05, 1.0, -0.009971, -4.848e-05, 1.0, -0.009971, -1.919e-06, -0.03628, 0.009971, 0.9993, -0.03638, 0.009971, 0.9993, -0.03633, 0.009971, 0.9993, -0.03628, 0.009971, 0.9993, 0.009971, 1.0, -8.165e-07, 0.009971, 1.0, 4.764e-05, 0.009971, 1.0, -4.794e-05, 0.009971, 1.0, -4.887e-07, -0.009971, -0.008676, 0.9999, -0.009971, 3.356e-11, 1.0, -0.009971, -0.008724, 0.9999, -0.009971, -0.008676, 0.9999, 0.1935, -0.009971, -0.9811, 0.1935, -0.009971, -0.981, 0.1935, -0.009971, -0.981, 0.1936, -0.009971, -0.981, -0.7906, -0.6123, 0.00997, -0.86, -0.5101, 0.009971, -0.912, -0.4101, 0.00997, -0.8698, -0.4933, 0.009971, 0.8399, -0.5427, 0.009972, -0.9811, -0.193, 0.009969, -0.9811, -0.1931, 0.009969, 0.7901, -0.6129, 0.009972, -0.009971, 1.0, 2.25e-07, -0.009971, 1.0, -4.76e-05, -0.009971, 1.0, 4.805e-05, -0.009971, 1.0, 1.754e-07, 0.9932, 0.1161, 0.009973, 0.9266, -0.3758, 0.009972, 0.9302, -0.367, 0.009972, 0.9932, 0.1162, 0.009972, 0.009971, -1.0, -2.25e-07, 0.009971, -1.0, -4.816e-05, 0.009971, -1.0, 4.749e-05, 0.009971, -1.0, -3.193e-07, -0.06998, -0.9975, 0.009971, -0.06993, -0.9975, 0.009971, -0.07003, -0.9975, 0.009971, -0.06993, -0.9975, 0.009971, -0.009971, -0.9401, 0.3409, -0.009971, 0.3409, 0.9401, -0.009971, -0.9401, 0.3409, -0.009971, -0.94, 0.3409, -4.8e-05, -1.0, -0.009971, 0.9996, -0.02804, -0.009971, -0.02804, -0.9996, -0.009971, -0.9996, -0.02809, -0.009971, 0.07653, -0.997, -0.009971, 0.9999, -0.006615, -0.009971, -0.006615, -0.9999, -0.009971, 0.9999, -0.006519, -0.009971, -0.009827, -0.9999, -0.009971, -0.9996, -0.02483, -0.009971, -0.02483, 0.9996, -0.009971, -0.9996, -0.02488, -0.009971, -0.3937, 0.9192, -0.009971, 0.9192, 0.3937, -0.009971, -0.3936, 0.9192, -0.009971, -0.3938, 0.9192, -0.009971, -0.009971, -2.184e-07, 1.0, -0.009971, 4.783e-05, 1.0, -0.009971, 1.0, -4.782e-05, -0.009971, -1.17e-07, 1.0, 0.7464, 0.01194, 0.6654, 0.01554, -0.9999, 0.0006544, 0.7464, 0.01189, 0.6654, 0.7456, 0.04878, 0.6646, -0.001198, -0.9999, 0.009971, 0.9999, -0.001198, 0.009971, 0.0, -1.0, 0.009971, -0.001103, -0.9999, 0.009971, 0.009971, 0.8368, -0.5474, 0.009971, 0.5474, 0.8368, 0.009971, 0.8368, -0.5474, 0.009971, 0.8368, -0.5474, -1.0, 1.603e-09, -0.009971, -0.9999, 0.003643, -0.009971, 0.003643, 0.9999, -0.009971, -0.9999, 0.003595, -0.009971, -0.7318, -0.0573, 0.6791, -0.7327, -0.03235, 0.6798, 0.03064, -0.9994, -0.01439, -0.7327, -0.0324, 0.6798, -0.009971, -1.0, -4.793e-05, -0.009971, -4.825e-05, 1.0, -0.009971, -1.0, -1.607e-07, -0.009971, -1.0, 4.788e-05, -0.009971, -1.0, 4.788e-05, -0.009971, -1.0, -4.793e-05, -0.009971, -4.825e-05, 1.0, -0.009971, -1.0, -1.808e-07, -0.07657, 0.997, 0.009971, -0.9996, 0.02794, 0.009971, -0.02794, -0.9996, 0.009971, -0.9996, 0.02799, 0.009971, 0.009971, -1.0, 4.808e-05, 0.009971, -4.777e-05, -1.0, 0.009971, -1.0, -1.607e-07, 0.009971, -1.0, -4.8e-05, -0.009971, 0.5319, -0.8467, -0.009971, -0.8467, -0.5319, -0.009972, 0.5319, -0.8468, -0.009971, 0.5319, -0.8467, -0.3055, -0.9147, 0.2644, -0.7456, -0.0484, 0.6646, -0.04251, 0.9988, 0.02519, -0.7456, -0.0484, 0.6646, 0.009971, 1.0, 2.821e-07, 0.009971, 3.28e-07, 1.0, 0.009971, -1.0, 1.192e-08, 0.009971, -3.28e-07, -1.0, 0.009971, 4.777e-05, 1.0, 0.009971, 2.896e-08, 1.0, 0.009971, -1.0, -1.965e-07, 0.009971, -4.828e-05, 1.0, -0.6122, -0.7906, -0.009971, -0.6123, -0.7905, -0.009971, -0.7905, 0.6123, -0.009971, -0.6123, -0.7906, -0.009971, 0.984, -0.1777, 0.009971, 0.9999, -0.002109, 0.009971, 0.002109, 0.9999, 0.009971, 0.9999, -0.002109, 0.009971, 0.009971, 2.184e-07, -1.0, 0.009971, 4.816e-05, -1.0, 0.009971, 1.0, 4.817e-05, 0.009971, 1.488e-07, -1.0, -0.9951, -0.09802, -0.009971, -0.09802, 0.9951, -0.009971, -0.9951, -0.09792, -0.009971, -4.8e-05, -1.0, -0.009971, -0.7382, -0.149, -0.6579, 0.1035, -0.9888, 0.1076, -0.7382, -0.1491, -0.6579, -0.7374, -0.1562, -0.6572])] * 3)])
me_house_middle_010_001 = bpy.data.meshes.new('house_middle_010.001')
me_house_middle_010_001.from_pydata([(312.1, 1666.0, -364.8), (386.4, 1671.0, -364.8), (386.4, 1666.0, -297.2), (178.0, 1689.0, -345.3), (189.0, 1689.0, -345.3), (365.1, 1689.0, -322.0), (379.4, 1689.0, -59.76), (366.5, 1689.0, -170.4), (366.5, 1689.0, -184.1), (43.52, 1689.0, -352.3), (312.1, 1666.0, 372.8), (386.4, 1671.0, 372.8), (386.4, 1666.0, 305.1), (178.0, 1689.0, 353.3), (189.0, 1689.0, 353.3), (365.1, 1689.0, 330.0), (379.4, 1689.0, 81.57), (366.5, 1689.0, 184.8), (366.5, 1689.0, 198.4), (43.52, 1689.0, 360.3), (-317.3, 1666.0, -364.8), (-391.7, 1671.0, -364.8), (-391.7, 1666.0, -297.2), (-183.3, 1689.0, -345.3), (-194.3, 1689.0, -345.3), (-370.3, 1689.0, -322.0), (-384.6, 1689.0, -59.76), (-371.7, 1689.0, -170.4), (-371.7, 1689.0, -184.1), (-48.75, 1689.0, -352.3), (-317.3, 1666.0, 372.8), (-391.7, 1671.0, 372.8), (-391.7, 1666.0, 305.1), (-183.3, 1689.0, 353.3), (-194.3, 1689.0, 353.3), (-370.3, 1689.0, 330.0), (-384.6, 1689.0, 81.57), (-371.7, 1689.0, 184.8), (-371.7, 1689.0, 198.5), (-48.75, 1689.0, 360.3), (373.3, 1491.0, -347.7), (373.3, 1410.0, -347.7), (373.3, 1491.0, 355.7), (373.3, 1410.0, 355.7), (-378.5, 1491.0, -347.7), (-378.5, 1410.0, -347.7), (-378.5, 1491.0, 355.7), (-378.5, 1410.0, 355.7), (-244.3, 1735.0, -239.2), (-244.3, 1735.0, -180.8), (-327.3, 1735.0, -239.2), (-327.3, 1735.0, -180.8), (-244.3, 1709.0, -239.2), (-244.3, 1709.0, -180.8), (-327.3, 1709.0, -239.2), (-327.3, 1709.0, -180.8), (-297.2, 1729.0, -184.6), (-300.9, 1737.0, -200.8), (-313.5, 1729.0, -190.5), (-307.0, 1737.0, -207.0), (-319.2, 1729.0, -222.7), (-306.0, 1737.0, -215.6), (-305.8, 1729.0, -233.9), (-298.6, 1737.0, -220.2), (-288.5, 1729.0, -233.9), (-290.4, 1737.0, -217.3), (-275.1, 1729.0, -222.7), (-272.1, 1729.0, -205.6), (-287.6, 1737.0, -209.0), (-280.8, 1729.0, -190.5), (-292.3, 1737.0, -201.7), (-313.5, 1737.0, -190.5), (-297.2, 1737.0, -184.6), (-322.2, 1737.0, -205.6), (-319.2, 1737.0, -222.7), (-305.8, 1737.0, -233.9), (-288.5, 1737.0, -233.9), (-275.1, 1737.0, -222.7), (-272.1, 1737.0, -205.6), (-280.8, 1737.0, -190.5), (391.7, 1745.0, -378.5), (391.7, 1745.0, 381.7), (391.7, 1666.0, -378.5), (391.7, 1666.0, 381.7), (339.4, 1745.0, 329.8), (339.4, 1745.0, -326.6), (339.4, 1716.0, 329.8), (339.4, 1716.0, -326.6), (306.2, 1714.0, -173.8), (306.2, 1714.0, -105.1), (208.8, 1714.0, -173.8), (208.8, 1714.0, -105.1), (306.2, 1755.0, -173.8), (306.2, 1755.0, -105.1), (208.8, 1755.0, -173.8), (208.8, 1755.0, -105.1), (220.4, 1755.0, -162.2), (220.4, 1755.0, -116.7), (294.6, 1755.0, -116.7), (294.6, 1755.0, -162.2), (220.4, 1738.0, -116.7), (220.4, 1738.0, -162.2), (294.6, 1738.0, -162.2), (294.6, 1738.0, -116.7), (-398.4, 1745.0, -378.5), (-398.4, 1745.0, 381.7), (-398.4, 1666.0, -378.5), (-398.4, 1666.0, 381.7), (-346.1, 1745.0, 329.8), (-346.1, 1745.0, -326.6), (-346.1, 1716.0, 329.8), (-346.1, 1716.0, -326.6), (-312.9, 1714.0, 221.9), (-312.9, 1714.0, 290.6), (-215.5, 1714.0, 221.9), (-215.5, 1714.0, 290.6), (-312.9, 1755.0, 221.9), (-312.9, 1755.0, 290.6), (-215.5, 1755.0, 221.9), (-215.5, 1755.0, 290.6), (-216.2, 1755.0, 209.0), (-216.2, 1755.0, 140.3), (-313.7, 1755.0, 209.0), (-313.7, 1755.0, 140.3), (-216.2, 1714.0, 209.0), (-216.2, 1714.0, 140.3), (-313.7, 1714.0, 209.0), (-313.7, 1714.0, 140.3), (-227.1, 1755.0, 233.5), (-227.1, 1755.0, 279.0), (-301.3, 1755.0, 279.0), (-301.3, 1755.0, 233.5), (-227.8, 1755.0, 151.9), (-227.8, 1755.0, 197.4), (-302.1, 1755.0, 197.4), (-302.1, 1755.0, 151.9), (-227.1, 1738.0, 279.0), (-227.1, 1738.0, 233.5), (-301.3, 1738.0, 233.5), (-301.3, 1738.0, 279.0), (-227.8, 1738.0, 151.9), (-227.8, 1738.0, 197.4), (-302.1, 1738.0, 151.9), (-302.1, 1738.0, 197.4), (-244.3, 1735.0, -169.8), (-244.3, 1735.0, -111.4), (-327.3, 1735.0, -169.8), (-327.3, 1735.0, -111.4), (-244.3, 1709.0, -169.8), (-244.3, 1709.0, -111.4), (-327.3, 1709.0, -169.8), (-327.3, 1709.0, -111.4), (-297.2, 1729.0, -115.2), (-300.9, 1737.0, -131.4), (-313.5, 1729.0, -121.1), (-307.0, 1737.0, -137.6), (-319.2, 1729.0, -153.3), (-306.0, 1737.0, -146.2), (-305.8, 1729.0, -164.5), (-298.6, 1737.0, -150.8), (-288.5, 1729.0, -164.5), (-290.4, 1737.0, -147.9), (-275.1, 1729.0, -153.3), (-272.1, 1729.0, -136.2), (-287.6, 1737.0, -139.7), (-280.8, 1729.0, -121.1), (-292.3, 1737.0, -132.3), (-313.5, 1737.0, -121.1), (-297.2, 1737.0, -115.2), (-322.2, 1737.0, -136.2), (-319.2, 1737.0, -153.3), (-305.8, 1737.0, -164.5), (-288.5, 1737.0, -164.5), (-275.1, 1737.0, -153.3), (-272.1, 1737.0, -136.2), (-280.8, 1737.0, -121.1), (386.4, 1405.0, -297.2), (386.4, 1405.0, -364.8), (312.1, 1405.0, -364.8), (178.0, 1405.0, -345.3), (189.0, 1405.0, -345.3), (189.0, 1405.0, 353.3), (-384.6, 1405.0, -59.76), (379.4, 1405.0, -59.76), (366.5, 1405.0, -184.1), (366.5, 1405.0, -170.4), (379.4, 1405.0, 81.57), (365.1, 1405.0, 330.0), (365.1, 1405.0, -322.0), (-371.7, 1405.0, -184.1), (178.0, 1405.0, 353.3), (386.4, 1405.0, 372.8), (386.4, 1405.0, 305.1), (312.1, 1405.0, 372.8), (-370.3, 1405.0, 330.0), (-384.6, 1405.0, 81.57), (366.5, 1405.0, 184.8), (366.5, 1405.0, 198.4), (-371.7, 1405.0, 198.5), (43.52, 1405.0, 360.3), (43.52, 1405.0, -352.3), (-371.7, 1405.0, 184.8), (-48.75, 1405.0, -352.3), (-371.7, 1405.0, -170.4), (-370.3, 1405.0, -322.0), (-391.7, 1405.0, -364.8), (-391.7, 1405.0, -297.2), (-317.3, 1405.0, -364.8), (-194.3, 1405.0, -345.3), (-183.3, 1405.0, -345.3), (-194.3, 1405.0, 353.3), (-183.3, 1405.0, 353.3), (-391.7, 1405.0, 305.1), (-391.7, 1405.0, 372.8), (-317.3, 1405.0, 372.8), (-48.75, 1405.0, 360.3), (373.3, 1410.0, -347.7), (373.3, 1410.0, 355.7), (-378.5, 1410.0, -347.7), (-378.5, 1410.0, 355.7)], [], [(176, 2, 0, 178), (179, 3, 4, 180), (181, 180, 4, 14), (183, 182, 26, 6), (185, 184, 8, 7), (186, 183, 6, 16), (189, 28, 8, 184), (179, 190, 13, 3), (192, 193, 10, 12), (190, 181, 14, 13), (196, 17, 18, 197), (198, 197, 18, 38), (196, 201, 37, 17), (200, 202, 29, 9), (188, 204, 25, 5), (206, 207, 20, 22), (209, 208, 24, 23), (210, 34, 24, 208), (203, 27, 28, 189), (195, 36, 26, 182), (209, 23, 33, 211), (212, 32, 30, 214), (211, 33, 34, 210), (201, 198, 38, 37), (46, 42, 40, 44), (43, 41, 40, 42), (41, 45, 44, 40), (42, 46, 47, 43), (47, 46, 44, 45), (87, 111, 110, 86), (48, 52, 54, 50), (53, 49, 51, 55), (49, 48, 50, 51), (53, 52, 48, 49), (56, 72, 71, 58), (60, 74, 75, 62), (62, 75, 76, 64), (64, 76, 77, 66), (66, 77, 78, 67), (67, 78, 79, 69), (69, 79, 72, 56), (57, 71, 72), (57, 59, 73, 71), (59, 61, 74, 73), (61, 63, 75, 74), (63, 65, 76, 75), (65, 77, 76), (65, 68, 78, 77), (68, 70, 79, 78), (70, 57, 72, 79), (105, 107, 83, 81), (104, 109, 85, 80), (80, 81, 83, 82), (82, 106, 104, 80), (81, 80, 85, 84), (109, 111, 87, 85), (84, 85, 87, 86), (83, 107, 106, 82), (90, 91, 95, 94), (97, 98, 103, 100), (92, 93, 89, 88), (90, 94, 92, 88), (95, 91, 89, 93), (94, 95, 97, 96), (95, 93, 98, 97), (93, 92, 99, 98), (92, 94, 96, 99), (101, 100, 103, 102), (96, 97, 100, 101), (98, 99, 102, 103), (99, 96, 101, 102), (86, 110, 108, 84), (84, 108, 105, 81), (104, 106, 107, 105), (105, 108, 109, 104), (108, 110, 111, 109), (114, 118, 119, 115), (129, 136, 139, 130), (116, 112, 113, 117), (114, 112, 116, 118), (119, 117, 113, 115), (120, 122, 126, 124), (125, 127, 123, 121), (123, 127, 126, 122), (132, 140, 141, 133), (125, 121, 120, 124), (118, 128, 129, 119), (119, 129, 130, 117), (117, 130, 131, 116), (116, 131, 128, 118), (121, 132, 133, 120), (120, 133, 134, 122), (122, 134, 135, 123), (123, 135, 132, 121), (137, 138, 139, 136), (140, 142, 143, 141), (134, 143, 142, 135), (128, 137, 136, 129), (135, 142, 140, 132), (130, 139, 138, 131), (131, 138, 137, 128), (133, 141, 143, 134), (144, 148, 150, 146), (149, 145, 147, 151), (145, 144, 146, 147), (149, 148, 144, 145), (152, 168, 167, 154), (156, 170, 171, 158), (158, 171, 172, 160), (160, 172, 173, 162), (162, 173, 174, 163), (163, 174, 175, 165), (165, 175, 168, 152), (153, 167, 168), (153, 155, 169, 167), (155, 157, 170, 169), (157, 159, 171, 170), (159, 161, 172, 171), (161, 173, 172), (161, 164, 174, 173), (164, 166, 175, 174), (166, 153, 168, 175), (146, 150, 151, 147), (50, 54, 55, 51), (30, 31, 213, 214), (31, 32, 212, 213), (21, 205, 206, 22), (20, 207, 205, 21), (39, 29, 202, 215), (19, 199, 200, 9), (19, 39, 215, 199), (25, 204, 194, 35), (11, 191, 192, 12), (10, 193, 191, 11), (5, 15, 187, 188), (15, 35, 194, 187), (16, 36, 195, 186), (7, 27, 203, 185), (0, 1, 177, 178), (1, 2, 176, 177), (217, 219, 218, 216)])
me_house_middle_010_001.polygons.foreach_set('use_smooth', [True] * 141)
_k = set([(0, 1), (0, 2), (0, 178), (1, 2), (1, 177), (2, 176), (3, 4), (3, 13), (3, 179), (4, 14), (4, 180), (5, 15), (5, 25), (5, 188), (6, 16), (6, 26), (6, 183), (7, 8), (7, 27), (7, 185), (8, 28), (8, 184), (9, 19), (9, 29), (9, 200), (10, 11), (10, 12), (10, 193), (11, 12), (11, 191), (12, 192), (13, 14), (13, 190), (14, 181), (15, 35), (15, 187), (16, 36), (16, 186), (17, 18), (17, 37), (17, 196), (18, 38), (18, 197), (19, 39), (19, 199), (20, 21), (20, 22), (20, 207), (21, 22), (21, 205), (22, 206), (23, 24), (23, 33), (23, 209), (24, 34), (24, 208), (25, 35), (25, 204), (26, 36), (26, 182), (27, 28), (27, 203), (28, 189), (29, 39), (29, 202), (30, 31), (30, 32), (30, 214), (31, 32), (31, 213), (32, 212), (33, 34), (33, 211), (34, 210), (35, 194), (36, 195), (37, 38), (37, 201), (38, 198), (39, 215), (40, 41), (40, 42), (40, 44), (41, 43), (41, 45), (42, 43), (42, 46), (43, 47), (44, 45), (44, 46), (45, 47), (46, 47), (48, 49), (48, 50), (48, 52), (49, 51), (49, 53), (50, 51), (50, 54), (51, 55), (52, 53), (52, 54), (53, 55), (54, 55), (56, 58), (56, 69), (56, 72), (57, 59), (57, 70), (57, 71), (57, 72), (58, 71), (59, 61), (59, 73), (60, 62), (60, 74), (61, 63), (61, 74), (62, 64), (62, 75), (63, 65), (63, 75), (64, 66), (64, 76), (65, 68), (65, 76), (65, 77), (66, 67), (66, 77), (67, 69), (67, 78), (68, 70), (68, 78), (69, 79), (70, 79), (71, 72), (71, 73), (72, 79), (73, 74), (74, 75), (75, 76), (76, 77), (77, 78), (78, 79), (80, 81), (80, 82), (80, 85), (80, 104), (81, 83), (81, 84), (81, 105), (82, 83), (82, 106), (83, 107), (84, 85), (84, 86), (84, 108), (85, 87), (85, 109), (86, 87), (86, 110), (87, 111), (88, 89), (88, 90), (88, 92), (89, 91), (89, 93), (90, 91), (90, 94), (91, 95), (92, 93), (92, 94), (92, 99), (93, 95), (93, 98), (94, 95), (94, 96), (95, 97), (96, 97), (96, 99), (96, 101), (97, 98), (97, 100), (98, 99), (98, 103), (99, 102), (100, 101), (100, 103), (101, 102), (102, 103), (104, 105), (104, 106), (104, 109), (105, 107), (105, 108), (106, 107), (108, 109), (108, 110), (109, 111), (110, 111), (112, 113), (112, 114), (112, 116), (113, 115), (113, 117), (114, 115), (114, 118), (115, 119), (116, 117), (116, 118), (116, 131), (117, 119), (117, 130), (118, 119), (118, 128), (119, 129), (120, 121), (120, 122), (120, 124), (120, 133), (121, 123), (121, 125), (121, 132), (122, 123), (122, 126), (122, 134), (123, 127), (123, 135), (124, 125), (124, 126), (125, 127), (126, 127), (128, 129), (128, 131), (128, 137), (129, 130), (129, 136), (130, 131), (130, 139), (131, 138), (132, 133), (132, 135), (132, 140), (133, 134), (133, 141), (134, 135), (134, 143), (135, 142), (136, 137), (136, 139), (137, 138), (138, 139), (140, 141), (140, 142), (141, 143), (142, 143), (144, 145), (144, 146), (144, 148), (145, 147), (145, 149), (146, 147), (146, 150), (147, 151), (148, 149), (148, 150), (149, 151), (150, 151), (152, 154), (152, 165), (152, 168), (153, 155), (153, 166), (153, 167), (153, 168), (154, 167), (155, 157), (155, 169), (156, 158), (156, 170), (157, 159), (157, 170), (158, 160), (158, 171), (159, 161), (159, 171), (160, 162), (160, 172), (161, 164), (161, 172), (161, 173), (162, 163), (162, 173), (163, 165), (163, 174), (164, 166), (164, 174), (165, 175), (166, 175), (167, 168), (167, 169), (168, 175), (169, 170), (170, 171), (171, 172), (172, 173), (173, 174), (174, 175), (216, 217), (216, 218), (217, 219), (218, 219)])
me_house_middle_010_001.attributes.new('sharp_edge', 'BOOLEAN', 'EDGE').data.foreach_set('value', [ (min(e.vertices), max(e.vertices)) in _k for e in me_house_middle_010_001.edges])
_uv = me_house_middle_010_001.uv_layers.new(name='UVMap')
_uv.uv.foreach_set('vector', [0.07481, 0.9096, 0.06936, 0.9051, 0.07204, 0.9049, 0.07204, 0.9049, 0.2404, 0.8786, 0.2419, 0.8786, 0.2419, 0.8911, 0.2404, 0.8911, 0.2306, 0.8995, 0.2306, 0.8995, 0.2321, 0.8995, 0.2321, 0.8995, 0.428, 0.9048, 0.428, 0.9048, 0.428, 0.9048, 0.428, 0.9048, 0.2306, 0.912, 0.2306, 0.9245, 0.2321, 0.9245, 0.2321, 0.912, 0.2047, 0.8924, 0.2047, 0.8924, 0.2047, 0.8924, 0.2047, 0.8924, 0.2404, 0.9162, 0.2419, 0.9162, 0.2419, 0.9162, 0.2404, 0.9162, 0.2404, 0.9287, 0.2404, 0.9287, 0.2419, 0.9287, 0.2419, 0.9287, 0.07481, 0.9096, 0.07204, 0.9049, 0.07204, 0.9049, 0.06936, 0.9051, 0.2404, 0.8786, 0.2404, 0.8911, 0.2419, 0.8911, 0.2419, 0.8786, 0.2306, 0.912, 0.2321, 0.912, 0.2321, 0.9245, 0.2306, 0.9245, 0.2404, 0.9162, 0.2404, 0.9162, 0.2419, 0.9162, 0.2419, 0.9162, 0.2306, 0.912, 0.2306, 0.912, 0.2321, 0.912, 0.2321, 0.912, 0.2047, 0.9187, 0.2047, 0.9187, 0.2047, 0.9187, 0.2047, 0.9187, 0.102, 0.7418, 0.102, 0.7418, 0.09695, 0.7418, 0.09695, 0.7418, 0.07481, 0.9096, 0.07204, 0.9049, 0.07204, 0.9049, 0.06936, 0.9051, 0.2404, 0.8786, 0.2404, 0.8911, 0.2419, 0.8911, 0.2419, 0.8786, 0.2306, 0.8995, 0.2321, 0.8995, 0.2321, 0.8995, 0.2306, 0.8995, 0.2306, 0.912, 0.2321, 0.912, 0.2321, 0.9245, 0.2306, 0.9245, 0.2047, 0.8924, 0.2047, 0.8924, 0.2047, 0.8924, 0.2047, 0.8924, 0.2404, 0.9287, 0.2419, 0.9287, 0.2419, 0.9287, 0.2404, 0.9287, 0.07481, 0.9096, 0.06936, 0.9051, 0.07204, 0.9049, 0.07204, 0.9049, 0.2404, 0.8786, 0.2419, 0.8786, 0.2419, 0.8911, 0.2404, 0.8911, 0.2306, 0.912, 0.2306, 0.9245, 0.2321, 0.9245, 0.2321, 0.912, 0.06355, 0.9313, 0.06355, 0.9313, 0.06355, 0.9313, 0.06355, 0.9313, 0.2327, 0.9129, 0.2327, 0.9129, 0.2548, 0.9119, 0.2548, 0.9119, 0.1992, 0.9018, 0.1992, 0.9018, 0.1992, 0.9018, 0.1992, 0.9018, 0.1992, 0.9018, 0.1992, 0.9018, 0.1992, 0.9018, 0.1992, 0.9018, 0.2327, 0.9129, 0.2548, 0.9119, 0.2548, 0.9119, 0.2327, 0.9129, 0.3815, 0.8805, 0.3815, 0.8805, 0.3815, 0.9031, 0.3815, 0.9031, 0.2184, 0.9571, 0.2154, 0.9571, 0.2154, 0.9471, 0.2184, 0.9471, 0.2123, 0.9471, 0.2154, 0.9471, 0.2154, 0.9571, 0.2123, 0.9571, 0.2573, 0.9513, 0.2506, 0.9513, 0.2506, 0.9414, 0.2573, 0.9414, 0.2724, 0.9471, 0.2724, 0.9541, 0.2693, 0.9541, 0.2693, 0.9471, 0.617, 0.8678, 0.617, 0.9208, 0.6043, 0.9208, 0.6043, 0.8678, 0.6337, 0.9208, 0.6337, 0.9738, 0.617, 0.9738, 0.617, 0.9208, 0.617, 0.9208, 0.617, 0.9738, 0.6043, 0.9738, 0.6043, 0.9208, 0.6043, 0.9208, 0.6043, 0.9738, 0.5876, 0.9738, 0.5876, 0.9208, 0.5876, 0.9208, 0.5876, 0.9738, 0.5748, 0.9738, 0.5748, 0.9208, 0.5276, 0.973, 0.5276, 0.92, 0.5404, 0.92, 0.5404, 0.973, 0.5404, 0.973, 0.5404, 0.92, 0.557, 0.92, 0.557, 0.973, 0.4142, 0.9077, 0.4144, 0.9246, 0.4, 0.9156, 0.4142, 0.9077, 0.4225, 0.9085, 0.4308, 0.9215, 0.4144, 0.9246, 0.4225, 0.9085, 0.4282, 0.9019, 0.4415, 0.9076, 0.4308, 0.9215, 0.4282, 0.9019, 0.4271, 0.8929, 0.4415, 0.8895, 0.4415, 0.9076, 0.4271, 0.8929, 0.4199, 0.8883, 0.4308, 0.8756, 0.4415, 0.8895, 0.4199, 0.8883, 0.4144, 0.8724, 0.4308, 0.8756, 0.4199, 0.8883, 0.4121, 0.8915, 0.4, 0.8815, 0.4144, 0.8724, 0.4121, 0.8915, 0.4096, 0.9002, 0.3943, 0.8985, 0.4, 0.8815, 0.4096, 0.9002, 0.4142, 0.9077, 0.4, 0.9156, 0.3943, 0.8985, 0.2779, 0.9193, 0.2779, 0.9193, 0.2779, 0.9193, 0.2779, 0.9193, 0.1009, 0.8994, 0.1047, 0.9012, 0.1047, 0.9012, 0.1009, 0.8994, 0.2779, 0.893, 0.2779, 0.9193, 0.2779, 0.9193, 0.2779, 0.893, 0.2779, 0.893, 0.2779, 0.893, 0.2779, 0.893, 0.2779, 0.893, 0.1009, 0.9257, 0.1009, 0.8994, 0.1047, 0.9012, 0.1047, 0.9239, 0.2567, 0.8994, 0.2567, 0.8994, 0.2567, 0.8994, 0.2567, 0.8994, 0.2567, 0.922, 0.2567, 0.8994, 0.2567, 0.8994, 0.2567, 0.922, 0.4216, 0.9406, 0.4216, 0.9406, 0.4216, 0.9209, 0.4216, 0.9209, 0.4491, 0.9192, 0.4491, 0.9262, 0.4461, 0.9262, 0.4461, 0.9192, 0.3743, 0.9204, 0.3743, 0.928, 0.3743, 0.928, 0.3743, 0.9204, 0.4522, 0.9262, 0.4522, 0.9192, 0.4552, 0.9192, 0.4552, 0.9262, 0.3982, 0.9192, 0.4013, 0.9192, 0.4013, 0.9292, 0.3982, 0.9292, 0.3922, 0.9292, 0.3891, 0.9292, 0.3891, 0.9192, 0.3922, 0.9192, 0.2044, 0.9192, 0.2112, 0.9192, 0.21, 0.9204, 0.2056, 0.9204, 0.2112, 0.9192, 0.2112, 0.9292, 0.21, 0.928, 0.21, 0.9204, 0.2112, 0.9292, 0.2044, 0.9292, 0.2056, 0.928, 0.21, 0.928, 0.2044, 0.9292, 0.2044, 0.9192, 0.2056, 0.9204, 0.2056, 0.928, 0.5373, 0.9204, 0.5418, 0.9204, 0.5418, 0.928, 0.5373, 0.928, 0.3699, 0.9204, 0.3743, 0.9204, 0.3743, 0.9204, 0.3699, 0.9204, 0.3743, 0.928, 0.3699, 0.928, 0.3699, 0.928, 0.3743, 0.928, 0.3699, 0.928, 0.3699, 0.9204, 0.3699, 0.9204, 0.3699, 0.928, 0.2567, 0.922, 0.2567, 0.922, 0.2567, 0.922, 0.2567, 0.922, 0.1047, 0.9239, 0.1047, 0.9239, 0.1009, 0.9257, 0.1009, 0.9257, 0.2779, 0.893, 0.2779, 0.893, 0.2779, 0.9193, 0.2779, 0.9193, 0.1009, 0.9257, 0.1047, 0.9239, 0.1047, 0.9012, 0.1009, 0.8994, 0.2567, 0.922, 0.2567, 0.922, 0.2567, 0.8994, 0.2567, 0.8994, 0.4491, 0.9192, 0.4461, 0.9192, 0.4461, 0.9262, 0.4491, 0.9262, 0.3743, 0.9204, 0.3743, 0.9204, 0.3743, 0.928, 0.3743, 0.928, 0.4522, 0.9262, 0.4552, 0.9262, 0.4552, 0.9192, 0.4522, 0.9192, 0.3982, 0.9192, 0.3982, 0.9292, 0.4013, 0.9292, 0.4013, 0.9192, 0.3922, 0.9292, 0.3922, 0.9192, 0.3891, 0.9192, 0.3891, 0.9292, 0.3982, 0.9292, 0.3982, 0.9192, 0.3952, 0.9192, 0.3952, 0.9292, 0.3922, 0.9192, 0.3922, 0.9292, 0.3952, 0.9292, 0.3952, 0.9192, 0.4431, 0.9262, 0.4461, 0.9262, 0.4461, 0.9192, 0.4431, 0.9192, 0.436, 0.9222, 0.436, 0.9222, 0.4316, 0.9222, 0.4316, 0.9222, 0.4522, 0.9192, 0.4491, 0.9192, 0.4491, 0.9262, 0.4522, 0.9262, 0.2044, 0.9192, 0.2056, 0.9204, 0.21, 0.9204, 0.2112, 0.9192, 0.2112, 0.9192, 0.21, 0.9204, 0.21, 0.928, 0.2112, 0.9292, 0.2112, 0.9292, 0.21, 0.928, 0.2056, 0.928, 0.2044, 0.9292, 0.2044, 0.9292, 0.2056, 0.928, 0.2056, 0.9204, 0.2044, 0.9192, 0.2728, 0.9234, 0.2717, 0.9222, 0.2672, 0.9222, 0.2661, 0.9234, 0.2661, 0.9234, 0.2672, 0.9222, 0.2672, 0.9146, 0.2661, 0.9135, 0.2661, 0.9135, 0.2672, 0.9146, 0.2717, 0.9146, 0.2728, 0.9135, 0.2728, 0.9135, 0.2717, 0.9146, 0.2717, 0.9222, 0.2728, 0.9234, 0.5373, 0.9204, 0.5373, 0.928, 0.5418, 0.928, 0.5418, 0.9204, 0.6034, 0.9222, 0.6034, 0.9146, 0.599, 0.9146, 0.599, 0.9222, 0.4316, 0.9146, 0.4316, 0.9146, 0.436, 0.9146, 0.436, 0.9146, 0.3699, 0.9204, 0.3699, 0.9204, 0.3743, 0.9204, 0.3743, 0.9204, 0.436, 0.9146, 0.436, 0.9146, 0.436, 0.9222, 0.436, 0.9222, 0.3743, 0.928, 0.3743, 0.928, 0.3699, 0.928, 0.3699, 0.928, 0.3699, 0.928, 0.3699, 0.928, 0.3699, 0.9204, 0.3699, 0.9204, 0.4316, 0.9222, 0.4316, 0.9222, 0.4316, 0.9146, 0.4316, 0.9146, 0.2184, 0.9571, 0.2154, 0.9571, 0.2154, 0.9471, 0.2184, 0.9471, 0.2123, 0.9471, 0.2154, 0.9471, 0.2154, 0.9571, 0.2123, 0.9571, 0.2573, 0.9513, 0.2506, 0.9513, 0.2506, 0.9414, 0.2573, 0.9414, 0.2724, 0.9471, 0.2724, 0.9541, 0.2693, 0.9541, 0.2693, 0.9471, 0.617, 0.8678, 0.617, 0.9208, 0.6043, 0.9208, 0.6043, 0.8678, 0.6337, 0.9208, 0.6337, 0.9738, 0.617, 0.9738, 0.617, 0.9208, 0.617, 0.9208, 0.617, 0.9738, 0.6043, 0.9738, 0.6043, 0.9208, 0.6043, 0.9208, 0.6043, 0.9738, 0.5876, 0.9738, 0.5876, 0.9208, 0.5876, 0.9208, 0.5876, 0.9738, 0.5748, 0.9738, 0.5748, 0.9208, 0.5276, 0.973, 0.5276, 0.92, 0.5404, 0.92, 0.5404, 0.973, 0.5404, 0.973, 0.5404, 0.92, 0.557, 0.92, 0.557, 0.973, 0.4142, 0.9077, 0.4144, 0.9246, 0.4, 0.9156, 0.4142, 0.9077, 0.4225, 0.9085, 0.4308, 0.9215, 0.4144, 0.9246, 0.4225, 0.9085, 0.4282, 0.9019, 0.4415, 0.9076, 0.4308, 0.9215, 0.4282, 0.9019, 0.4271, 0.8929, 0.4415, 0.8895, 0.4415, 0.9076, 0.4271, 0.8929, 0.4199, 0.8883, 0.4308, 0.8756, 0.4415, 0.8895, 0.4199, 0.8883, 0.4144, 0.8724, 0.4308, 0.8756, 0.4199, 0.8883, 0.4121, 0.8915, 0.4, 0.8815, 0.4144, 0.8724, 0.4121, 0.8915, 0.4096, 0.9002, 0.3943, 0.8985, 0.4, 0.8815, 0.4096, 0.9002, 0.4142, 0.9077, 0.4, 0.9156, 0.3943, 0.8985, 0.2506, 0.9414, 0.2154, 0.9471, 0.2123, 0.9571, 0.2573, 0.9414, 0.2506, 0.9414, 0.2154, 0.9471, 0.2123, 0.9571, 0.2573, 0.9414, 0.07204, 0.9049, 0.06936, 0.9049, 0.06936, 0.9049, 0.07204, 0.9049, 0.06936, 0.9049, 0.06936, 0.9051, 0.07481, 0.9096, 0.07433, 0.9093, 0.06936, 0.9049, 0.07433, 0.9093, 0.07481, 0.9096, 0.06936, 0.9051, 0.07204, 0.9049, 0.07204, 0.9049, 0.06936, 0.9049, 0.06936, 0.9049, 0.428, 0.9311, 0.428, 0.9311, 0.428, 0.9311, 0.428, 0.9311, 0.428, 0.9311, 0.428, 0.9311, 0.428, 0.9311, 0.428, 0.9311, 0.2047, 0.9187, 0.2047, 0.9187, 0.2047, 0.9187, 0.2047, 0.9187, 0.09695, 0.7418, 0.102, 0.7418, 0.102, 0.7418, 0.09695, 0.7418, 0.06936, 0.9049, 0.07433, 0.9093, 0.07481, 0.9096, 0.06936, 0.9051, 0.07204, 0.9049, 0.07204, 0.9049, 0.06936, 0.9049, 0.06936, 0.9049, 0.09695, 0.7418, 0.09695, 0.7418, 0.102, 0.7418, 0.102, 0.7418, 0.09695, 0.7418, 0.09695, 0.7418, 0.102, 0.7418, 0.102, 0.7418, 0.428, 0.9048, 0.428, 0.9048, 0.428, 0.9048, 0.428, 0.9048, 0.2321, 0.912, 0.2321, 0.912, 0.2306, 0.912, 0.2306, 0.912, 0.07204, 0.9049, 0.06936, 0.9049, 0.06936, 0.9049, 0.07204, 0.9049, 0.06936, 0.9049, 0.06936, 0.9051, 0.07481, 0.9096, 0.07433, 0.9093, 0.4115, 0.9163, 0.4115, 0.9163, 0.4115, 0.9163, 0.4115, 0.9163])
me_house_middle_010_001.update()
me_house_middle_010_001.normals_split_custom_set([tuple(v) for v in zip(*[iter([-0.7382, -0.149, -0.6579, -0.7374, -0.1562, -0.6572, -0.7382, -0.1491, -0.6579, 0.1036, -0.9888, 0.1077, -0.9951, -0.09801, -0.009971, 6.282e-08, -1.0, -0.009971, -0.9951, -0.09796, -0.009971, -0.09792, 0.9951, -0.009971, 0.009971, 1.0, -1.497e-08, 0.009971, 4.809e-05, -1.0, 0.009971, -4.777e-05, -1.0, 0.009971, -2.732e-07, -1.0, -0.7906, 0.6123, -0.009971, -0.6123, -0.7905, -0.009971, -0.6123, -0.7906, -0.009971, -0.6123, -0.7906, -0.009971, 0.009971, 1.0, -1.192e-08, 0.009971, 3.27e-07, 1.0, 0.009971, -1.0, -2.821e-07, 0.009971, -3.27e-07, -1.0, 0.009971, -1.0, -4.8e-05, 0.009971, 3.301e-08, 1.0, 0.009971, 0.0, 1.0, 0.009971, -4.804e-05, 1.0, -0.3937, 0.9192, -0.009971, -0.3938, 0.9191, -0.009971, -0.3936, 0.9192, -0.009971, 0.9192, 0.3936, -0.009971, -0.009971, 1.0, 1.975e-07, -0.009971, 4.778e-05, 1.0, -0.009971, -4.825e-05, 1.0, -0.009971, 6.653e-08, 1.0, -0.04251, 0.9988, 0.02519, -0.7456, -0.0484, 0.6646, -0.3055, -0.9148, 0.2644, -0.7456, -0.0484, 0.6646, 0.002109, 0.9999, 0.009971, 0.9999, -0.002113, 0.009971, 0.9841, -0.1776, 0.009971, 0.9999, -0.002065, 0.009971, 0.009971, -1.0, 4.808e-05, 0.009971, -1.0, -2.821e-07, 0.009971, -1.0, -1.617e-07, 0.009971, 4.465e-10, -1.0, -0.02799, -0.9996, 0.009971, -0.9996, 0.02794, 0.009971, -0.07648, 0.997, 0.009971, -0.9996, 0.02799, 0.009971, -0.006519, -0.9999, -0.009971, 0.9999, -0.006615, -0.009971, 0.07657, -0.997, -0.009971, 0.9999, -0.006519, -0.009971, -0.02809, 0.9996, -0.009971, 0.9996, -0.02804, -0.009971, -4.371e-08, -1.0, -0.009971, -0.9996, -0.02809, -0.009971, -0.02488, 0.9996, -0.009971, -0.9996, -0.02483, -0.009971, -0.009922, -0.9999, -0.009971, -0.9996, -0.02488, -0.009971, 0.03068, -0.9994, -0.01442, -0.7327, -0.03235, 0.6798, -0.7318, -0.05735, 0.6791, -0.7327, -0.0324, 0.6798, 0.003595, 0.9999, -0.00997, -0.9999, 0.003639, -0.009973, -0.9999, 0.003706, -0.009973, -0.9999, 0.003639, -0.009971, -0.009971, -0.9401, 0.3409, -0.009971, -0.94, 0.3409, -0.009971, -0.9401, 0.3409, -0.009971, 0.3409, 0.9401, -0.009971, -1.0, -4.793e-05, -0.009971, -1.0, -4.887e-07, -0.009971, -1.0, -1.617e-07, -0.009971, 1.933e-10, 1.0, -0.009972, 0.5319, -0.8467, -0.009971, 0.5319, -0.8467, -0.009971, 0.5319, -0.8468, -0.009971, -0.8468, -0.5319, 0.009971, 0.8368, -0.5474, 0.009971, 0.8368, -0.5474, 0.009971, 0.8368, -0.5474, 0.009971, 0.5474, 0.8368, 0.7464, 0.01194, 0.6654, 0.7456, 0.04873, 0.6646, 0.7464, 0.01189, 0.6654, 0.0155, -0.9999, 0.0006224, -0.001191, -0.9999, 0.009972, -0.001151, -0.9999, 0.009972, -2.498e-08, -1.0, 0.00997, 1.0, 1.108e-05, 0.009972, -0.009971, 0.0, 1.0, -0.009971, -1.0, -4.793e-05, -0.009971, -1.0, -4.887e-07, -0.009971, -1.0, -1.617e-07, 1.0, 0.009971, -3.247e-07, 1.0, 0.009971, -4.826e-05, 1.0, 0.009971, 4.748e-05, 1.0, 0.009971, -3.04e-07, 0.009971, 4.777e-05, 1.0, 0.009971, -4.371e-08, 1.0, 0.009971, 0.0, 1.0, 0.009971, -4.8e-05, 1.0, 1.0, 4.777e-05, -0.009971, 1.0, -4.371e-08, -0.009971, 1.0, 0.0, -0.009971, 1.0, -4.8e-05, -0.009971, -1.0, 0.0, 0.009971, -1.0, -4.8e-05, 0.009971, -1.0, 4.777e-05, 0.009971, -1.0, -4.371e-08, 0.009971, -0.009971, -4.371e-08, -1.0, -0.009971, 0.0, -1.0, -0.009971, -4.8e-05, -1.0, -0.009971, 4.777e-05, -1.0, -0.2288, 0.009971, -0.9734, -0.5884, 0.009971, -0.8085, -0.2288, 0.009971, -0.9734, -0.5884, 0.009971, -0.8085, -0.2502, 0.9682, -0.009971, -0.2503, 0.9681, -0.00997, -0.2503, 0.9681, -0.009971, -0.2502, 0.9681, -0.00997, -0.09482, -0.9954, 0.00997, -0.09482, -0.9954, 0.00997, -0.09491, -0.9954, 0.009971, -0.09487, -0.9954, 0.009971, -0.9689, 0.00997, 0.2473, -0.9689, 0.009976, 0.2473, -0.9689, 0.009969, 0.2474, -0.9689, 0.009978, 0.2473, 0.009971, 0.0, -1.0, 0.009971, 4.822e-05, -1.0, 0.009971, -4.753e-05, -1.0, 0.009971, -3.857e-07, -1.0, 0.9106, 0.232, 0.342, 0.9105, 0.2324, 0.342, 0.9106, 0.232, 0.342, 0.9105, 0.2324, 0.342, 0.5383, 0.7031, -0.4647, 0.5378, 0.7037, -0.4643, 0.5383, 0.703, -0.4647, 0.5378, 0.7037, -0.4643, 0.9347, 0.3552, -0.009968, 0.9347, 0.3552, -0.009965, 0.9347, 0.3553, -0.009968, 0.9348, 0.3551, -0.009965, 0.7394, 0.2905, 0.6074, 0.7394, 0.2904, 0.6074, 0.7394, 0.2905, 0.6074, 0.7394, 0.2905, 0.6074, 0.1835, -6.698e-08, 0.983, 0.1834, 0.01812, 0.9829, 0.1835, -4.8e-05, 0.983, 0.1834, 0.01817, 0.9829, 0.2829, 0.8361, -0.47, 0.2829, 0.8361, -0.47, 0.2829, 0.8361, -0.47, 0.2828, 0.8362, -0.4699, 0.9302, -0.1651, -0.3279, 0.9297, -0.1681, -0.3278, 0.9302, -0.1651, -0.3279, 0.9297, -0.1682, -0.3278, -1.0, 0.009971, -4.125e-05, 0.342, 0.009971, -0.9397, -1.0, 0.009971, 9.03e-06, -0.3888, 0.009976, -0.9213, -4.853e-05, 0.009978, -1.0, -1.496e-05, 0.009978, -1.0, -2.953e-05, 0.009972, -1.0, -5.433e-05, 0.009979, 1.0, 2.98e-08, 0.009975, 1.0, -4.295e-05, 0.009972, 1.0, 4.399e-05, 0.009979, 1.0, 1.401e-06, 0.009987, 1.0, 0.3433, 0.009983, 0.9392, 0.2637, 0.01002, 0.9646, 6.449e-05, 0.009982, 1.0, 0.9999, 0.009971, -0.003329, 1.0, 0.009971, 0.0004916, 0.9988, 0.009971, -0.04873, 0.9999, 0.009971, -0.001076, 0.1318, 0.01002, -0.9912, -1.147e-05, 0.009985, -1.0, 0.2305, 0.01, -0.973, 0.9999, 0.009971, -0.00126, -0.2189, 0.009971, 0.9757, -0.9848, 0.009971, 0.1736, 0.3338, 0.009971, 0.9426, 5.233e-05, 0.009986, -1.0, -0.3271, 0.00998, -0.9449, -0.2732, 0.01002, -0.9619, -6.308e-05, 0.009984, -1.0, -0.3234, 0.009984, -0.9462, -0.2047, 0.009985, -0.9788, -0.3407, 0.009974, -0.9401, -0.2696, 0.009979, -0.9629, 1.0, 4.371e-08, 0.009971, 1.0, 0.0, 0.009971, 1.0, 4.8e-05, 0.009971, 1.0, -4.777e-05, 0.009971, 0.2458, 0.009977, -0.9693, 0.2454, 0.009975, -0.9694, 0.3098, 0.009975, -0.9508, 0.3104, 0.009977, -0.9506, 0.009971, -4.776e-05, -1.0, 0.009971, 5.205e-07, -1.0, 0.009971, 3.212e-07, -1.0, 0.009971, 4.8e-05, -1.0, 1.0, 4.777e-05, -0.009971, 1.0, -4.371e-08, -0.009971, 1.0, 0.0, -0.009971, 1.0, -4.8e-05, -0.009971, -0.04731, 0.009972, 0.9988, -0.003933, 0.009969, 0.9999, 4.3e-07, 0.009972, 1.0, -0.05113, 0.00997, 0.9986, -1.0, -4.8e-05, 0.009971, -1.0, 4.777e-05, 0.009971, -1.0, -4.371e-08, 0.009971, -1.0, 0.0, 0.009971, -0.009971, -4.777e-05, 1.0, -0.009971, 4.371e-08, 1.0, -0.009971, 0.0, 1.0, -0.009971, 4.8e-05, 1.0, -0.3191, -0.009971, 0.9477, -0.319, -0.009971, 0.9477, -0.319, -0.009971, 0.9477, -0.319, -0.009971, 0.9477, -0.009971, 0.8899, 0.4561, -0.009971, 0.8899, 0.4561, -0.009971, 0.8899, 0.4561, -0.009971, 0.8899, 0.4561, -1.0, -4.777e-05, -0.009971, -1.0, 4.371e-08, -0.009971, -1.0, 0.0, -0.009971, -1.0, 4.8e-05, -0.009971, 0.009971, 0.0, 1.0, 0.009971, -4.8e-05, 1.0, 0.009971, 4.777e-05, 1.0, 0.009971, -6.166e-08, 1.0, 0.9288, -0.3705, -0.009971, 0.9288, -0.3704, -0.009971, 0.9288, -0.3705, -0.009972, 0.9288, -0.3704, -0.009972, -1.0, -4.8e-05, 0.009972, -0.5614, -0.8275, 0.009971, -1.0, -4.371e-08, 0.009971, -0.5614, -0.8275, 0.009971, -0.8869, 0.00997, 0.4618, -0.9131, 0.009973, 0.4076, -0.9131, 0.009972, 0.4077, -0.887, 0.009971, 0.4617, -0.3509, 0.009976, -0.9363, 0.08361, 0.009976, -0.9964, 0.08359, 0.009981, -0.9965, -0.3509, 0.009981, -0.9363, 0.4677, 0.009973, 0.8838, 0.6547, 0.009971, 0.7558, 0.6547, 0.009972, 0.7558, 0.4678, 0.009972, 0.8838, 0.9853, 0.009971, 0.1703, -0.9999, 0.009971, 0.002703, -0.9972, 0.009971, -0.0736, 0.9998, 0.009971, 0.01458, -0.6147, 0.009973, -0.7887, -0.6094, 0.009971, -0.7928, -0.6147, 0.009971, -0.7887, -0.6093, 0.009973, -0.7928, 0.009972, 0.849, 0.5283, 0.009973, -4.8e-05, 1.0, 0.009972, 0.849, 0.5282, 0.009973, -4.371e-08, 1.0, -0.009971, -0.8615, 0.5076, -0.00997, 4.371e-08, 1.0, -0.009971, -0.8616, 0.5075, -0.00997, 4.8e-05, 1.0, -1.0, 0.0, 0.009972, -1.0, -4.8e-05, 0.009972, -1.0, 4.777e-05, 0.009972, -1.0, -4.371e-08, 0.009972, -1.0, 0.0, -0.009971, -1.0, 4.8e-05, -0.009971, -1.0, -4.777e-05, -0.009971, -1.0, 4.371e-08, -0.009971, 0.229, 0.009978, -0.9734, 0.1761, 0.009978, -0.9843, 0.1769, 0.009977, -0.9842, 0.2299, 0.009977, -0.9732, -0.00997, -4.788e-05, -1.0, -0.00997, 4.809e-05, -1.0, -0.00997, 4.887e-07, -1.0, -0.00997, 4.817e-07, -1.0, 0.7498, 0.009973, 0.6615, 0.7465, 0.00997, 0.6653, 0.7594, 0.009973, 0.6506, 0.7625, 0.00997, 0.6469, 0.009971, 4.371e-08, -1.0, 0.009971, 0.0, -1.0, 0.009971, 4.8e-05, -1.0, 0.009971, -4.777e-05, -1.0, 0.009971, 4.8e-05, -1.0, 0.009971, -4.777e-05, -1.0, 0.009971, 4.371e-08, -1.0, 0.009971, 0.0, -1.0, -1.0, 4.371e-08, -0.009971, 4.371e-08, 1.0, -0.009971, 1.0, -4.371e-08, -0.009971, -4.371e-08, -1.0, -0.009971, -0.009972, 4.371e-08, 1.0, -0.009972, 0.0, 1.0, -0.009972, 4.8e-05, 1.0, -0.009972, -4.777e-05, 1.0, -1.0, 0.0, -0.009972, -1.0, 4.8e-05, -0.009972, -1.0, -4.777e-05, -0.009972, -1.0, 4.371e-08, -0.009972, -0.7908, -0.612, 0.00997, -1.0, -4.8e-05, 0.009971, -0.7908, -0.612, 0.009971, -1.0, -4.371e-08, 0.00997, -4.8e-05, 1.0, 0.009972, 4.777e-05, 1.0, 0.009972, -4.371e-08, 1.0, 0.009972, 0.0, 1.0, 0.009972, 0.5332, -0.8459, -0.009971, 0.5332, -0.846, -0.009971, 0.5332, -0.846, -0.009971, 0.5331, -0.846, -0.009971, -0.009971, 0.9709, 0.2394, -0.009971, 0.9708, 0.2395, -0.009971, 0.9709, 0.2394, -0.009971, 0.9708, 0.2395, -0.009971, 4.371e-08, 1.0, -0.009971, 1.0, -4.371e-08, -0.009971, -4.371e-08, -1.0, -0.009971, -1.0, 4.371e-08, 0.009971, -0.3456, -0.9383, 0.009971, -0.3455, -0.9384, 0.009971, -0.3456, -0.9383, 0.009971, -0.3455, -0.9384, 1.0, 0.009971, -3.165e-05, 1.0, 0.009971, 5.037e-06, 1.0, 0.009971, -3.248e-05, 1.0, 0.009971, -1.203e-05, 0.9256, 0.009971, -0.3784, 0.9256, 0.009972, -0.3784, 0.8367, 0.009973, -0.5476, 0.8367, 0.009971, -0.5476, 1.0, 0.009971, -4.977e-06, 1.0, 0.009971, 4.354e-05, 1.0, 0.009971, 5.037e-06, 1.0, 0.009971, -3.534e-05, 0.4168, 0.009976, -0.9089, 0.417, 0.009973, -0.9089, 0.676, 0.009972, -0.7368, 0.676, 0.009975, -0.7368, 0.7071, 0.009971, 0.707, 1.0, 0.009971, 5.32e-06, 0.7071, 0.009971, -0.7071, -1.0, 0.009971, 3.721e-05, -5.782e-06, 0.009975, -1.0, 4.212e-05, 0.009979, -1.0, -0.5217, 0.009978, -0.8531, -0.5218, 0.009974, -0.853, -1.0, 0.009971, 3.079e-05, -1.0, 0.009971, -6.87e-06, -1.0, 0.009971, 3.359e-05, -1.0, 0.009971, 1.251e-05, -0.9999, 0.009971, 0.001361, -0.9986, 0.009971, 0.05166, 0.707, 0.009971, 0.7071, 3.862e-05, 0.009971, 1.0, -8.998e-07, 0.009971, 1.0, 1.0, 0.009971, 2.994e-07, 4.74e-05, 0.009971, 1.0, 1.0, 0.009971, -4.744e-05, 8.886e-08, 0.009971, 1.0, 1.0, 0.009971, 9.656e-07, -4.371e-08, 0.009971, -1.0, -1.0, 0.009971, 4.371e-08, 0.009971, 4.371e-08, -1.0, 0.009971, 1.0, 4.371e-08, 0.009971, -4.371e-08, 1.0, 0.009971, -1.0, -4.371e-08, -0.009972, 4.371e-08, 1.0, -0.009972, 0.0, 1.0, -0.009972, 4.8e-05, 1.0, -0.009972, -4.777e-05, 1.0, 1.0, 4.371e-08, 0.009972, 1.0, 0.0, 0.009972, 1.0, 4.8e-05, 0.009972, 1.0, -4.777e-05, 0.009972, 0.009973, 4.371e-08, -1.0, 0.009973, 0.0, -1.0, 0.009973, 4.8e-05, -1.0, 0.009973, -4.777e-05, -1.0, 1.0, 4.371e-08, 0.009971, 1.0, 0.0, 0.009971, 1.0, 4.8e-05, 0.009972, 1.0, -4.777e-05, 0.009972, -1.0, 4.371e-08, -0.009971, 4.371e-08, 1.0, -0.009971, 1.0, -4.371e-08, -0.009971, -4.371e-08, -1.0, -0.009971, 0.4358, -0.9, -0.009972, 0.4359, -0.8999, -0.009972, 0.4359, -0.8999, -0.009972, 0.4359, -0.8999, -0.009972, 1.0, 4.8e-05, 0.00997, 1.0, -4.777e-05, 0.00997, 1.0, 4.371e-08, 0.00997, 1.0, 0.0, 0.00997, -0.8888, 0.009972, -0.4582, -0.8888, 0.009979, -0.4582, -0.8888, 0.009971, -0.4582, -0.8888, 0.009979, -0.4581, 0.009971, 0.8273, -0.5616, 0.009971, 4.822e-05, -1.0, 0.009971, 0.8273, -0.5616, 0.009971, 4.371e-08, -1.0, -0.9431, -4.371e-08, -0.3326, -0.9429, -0.01687, -0.3326, -0.9431, -4.8e-05, -0.3326, -0.9429, -0.01692, -0.3326, 0.7293, 0.2783, -0.625, 0.7293, 0.2783, -0.625, 0.7293, 0.2784, -0.625, 0.7294, 0.2782, -0.625, -0.3217, -0.9468, -0.009974, -0.3219, -0.9467, -0.009974, -0.3218, -0.9468, -0.009973, -0.3218, -0.9468, -0.009973, -0.7449, 0.1952, -0.638, -0.7442, 0.1992, -0.6375, -0.7449, 0.1952, -0.638, -0.7442, 0.1992, -0.6375, 0.1835, -5.534e-08, 0.983, 0.1834, 0.02401, 0.9827, 0.1835, -4.8e-05, 0.983, 0.1834, 0.02406, 0.9827, 0.5086, 4.8e-05, -0.861, 0.5086, -0.004506, -0.861, 0.5086, 4.371e-08, -0.861, 0.5086, 0.0, -0.861, -0.9362, -4.371e-08, 0.3514, -0.9324, -0.09062, 0.35, -0.9362, -4.8e-05, 0.3514, -0.9324, -0.09057, 0.35, 1.0, 0.009971, 1.49e-05, 0.342, 0.009971, -0.9397, 1.0, 0.009971, -7.044e-05, 0.2065, 0.009981, 0.9784, 0.4784, 0.009976, 0.8781, 0.5508, 0.009976, 0.8345, 4.721e-05, 0.009989, 1.0, 0.7325, 0.009972, -0.6807, 0.4785, 0.009977, -0.878, 0.5468, 0.009979, -0.8372, 0.7934, 0.009971, -0.6086, 0.2627, 0.009986, 0.9648, -0.0653, 0.009983, 0.9978, -0.1983, 0.01002, 0.9801, 0.3101, 0.009982, 0.9507, -1.0, 0.009971, -7.215e-05, 1.0, 0.009971, 4.014e-05, 1.0, 0.009971, 4.182e-05, -1.0, 0.009971, -8.86e-05, 1.0, 0.009971, -9.847e-05, -0.6427, 0.009971, 0.766, 1.0, 0.009971, 8.6e-05, 0.1428, 0.009981, -0.9897, 1.918e-05, 0.009976, -1.0, -9.963e-05, 0.009974, -1.0, 0.0001142, 0.009983, -1.0, 0.8438, 0.009971, 0.5366, 1.0, 0.009971, -5.344e-05, 1.0, 0.009971, -1.878e-05, -0.2189, 0.009971, 0.9757, 0.9999, 0.009971, 0.01322, 0.9999, 0.009971, -0.0008524, 0.9999, 0.009971, 0.003697, 0.9999, 0.009971, -0.002309, -0.009972, -8.221e-06, 1.0, -0.009972, 0.0, 1.0, -0.009972, 4.8e-05, 1.0, -0.009972, -5.087e-05, 1.0, -0.009972, 0.9785, -0.2058, -0.009971, 0.9785, -0.2059, -0.009971, 0.9785, -0.2058, -0.009972, 0.9785, -0.2058, 0.9742, -0.2253, 0.009969, 0.9742, -0.2253, 0.009969, 0.1744, 0.9846, 0.009971, -0.4225, 0.9063, 0.009972, -0.00997, -5.171e-06, 1.0, -0.00997, 1.673e-05, 1.0, -0.009971, 0.998, 0.0617, -0.009971, -0.9879, 0.1548, -0.00997, 0.008989, -0.9999, -0.009971, -0.9999, 0.01227, -0.009971, -0.9745, 0.2241, -0.00997, 0.009092, -0.9999, 0.9998, -0.01869, -0.009971, 0.000815, -0.9999, -0.009971, 0.9732, -0.2297, -0.009971, 0.9998, -0.01877, -0.009971, -0.009971, 0.0, -1.0, -0.009971, -4.778e-05, -1.0, -0.009971, -1.0, 4.788e-05, -0.009971, 2.275e-07, -1.0, 0.009971, -0.1137, 0.9935, 0.009971, -0.9935, -0.1137, 0.009971, -0.1136, 0.9935, 0.009971, -0.1136, 0.9935, -4.8e-05, 1.0, 0.009971, 0.9996, 0.02804, 0.009971, -0.02804, 0.9996, 0.009971, -0.9996, 0.02809, 0.009971, -0.009971, -0.03566, 0.9993, -0.009971, 0.9993, 0.03566, -0.009971, -0.03561, 0.9993, -0.009971, -0.0357, 0.9993, 0.009973, 0.01399, -0.9999, 0.009971, 0.997, 0.07715, 0.009972, -0.8002, -0.5996, 0.009973, 0.01394, -0.9999, -0.9997, 0.02221, 0.009972, -0.04222, -0.9991, 0.009971, -0.8014, 0.5981, 0.009971, -0.9997, 0.02228, 0.009971, 0.009971, 0.0, 1.0, 0.009971, -4.809e-05, 1.0, 0.009971, -1.0, -4.8e-05, 0.009971, -2.089e-08, 1.0, 0.9905, 0.1369, 0.009971, 0.9905, 0.1369, 0.009971, -0.1369, 0.9905, 0.009971, 0.9905, 0.1368, 0.009971, 0.9535, -0.3013, 0.009971, 0.9535, -0.3013, 0.009971, 0.3013, 0.9535, 0.009971, 0.9535, -0.3014, 0.009971, 0.9597, 0.2809, 0.009971, 0.9597, 0.2809, 0.009971, -0.2809, 0.9597, 0.009971, 0.9597, 0.281, 0.009971, -0.9985, -0.05435, -0.009971, -0.9985, -0.05438, -0.00997, 0.004027, 0.9999, -0.00997, 0.43, 0.9028, -0.009971, 0.009969, -4.657e-06, -1.0, 0.009969, 1.673e-05, -1.0, 0.009971, 0.998, -0.0617, 0.009971, -0.9768, 0.2141, 1.0, -0.009971, -4.809e-05, 1.0, -0.009971, -2.722e-07, 1.0, -0.009971, -2.841e-07, 1.0, -0.009971, 4.773e-05])] * 3)])
me_house_middle_010_003 = bpy.data.meshes.new('house_middle_010.003')
me_house_middle_010_003.from_pydata([(373.3, 1215.0, -347.7), (373.3, 1134.0, -347.7), (373.3, 1215.0, 355.7), (373.3, 1134.0, 355.7), (-378.5, 1215.0, -347.7), (-378.5, 1134.0, -347.7), (-378.5, 1215.0, 355.7), (-378.5, 1134.0, 355.7), (386.4, 1405.0, -297.2), (386.4, 1405.0, -364.8), (312.1, 1405.0, -364.8), (178.0, 1405.0, -345.3), (189.0, 1405.0, -345.3), (189.0, 1405.0, 353.3), (-384.6, 1405.0, -59.76), (379.4, 1405.0, -59.76), (366.5, 1405.0, -184.1), (366.5, 1405.0, -170.4), (379.4, 1405.0, 81.57), (365.1, 1405.0, 330.0), (365.1, 1405.0, -322.0), (-371.7, 1405.0, -184.1), (178.0, 1405.0, 353.3), (386.4, 1405.0, 372.8), (386.4, 1405.0, 305.1), (312.1, 1405.0, 372.8), (-370.3, 1405.0, 330.0), (-384.6, 1405.0, 81.57), (366.5, 1405.0, 184.8), (366.5, 1405.0, 198.4), (-371.7, 1405.0, 198.5), (43.52, 1405.0, 360.3), (43.52, 1405.0, -352.3), (-371.7, 1405.0, 184.8), (-48.75, 1405.0, -352.3), (-371.7, 1405.0, -170.4), (-370.3, 1405.0, -322.0), (-391.7, 1405.0, -364.8), (-391.7, 1405.0, -297.2), (-317.3, 1405.0, -364.8), (-194.3, 1405.0, -345.3), (-183.3, 1405.0, -345.3), (-194.3, 1405.0, 353.3), (-183.3, 1405.0, 353.3), (-391.7, 1405.0, 305.1), (-391.7, 1405.0, 372.8), (-317.3, 1405.0, 372.8), (-48.75, 1405.0, 360.3), (386.4, 1128.0, -297.2), (189.0, 1128.0, -345.3), (189.0, 1128.0, 353.3), (379.4, 1128.0, -59.76), (366.5, 1128.0, -170.4), (379.4, 1128.0, 81.57), (365.1, 1128.0, 330.0), (386.4, 1128.0, 372.8), (312.1, 1128.0, 372.8), (-370.3, 1128.0, 330.0), (-384.6, 1128.0, 81.57), (366.5, 1128.0, 198.4), (-371.7, 1128.0, 198.5), (43.52, 1128.0, 360.3), (-371.7, 1128.0, -170.4), (-391.7, 1128.0, -364.8), (-317.3, 1128.0, -364.8), (-183.3, 1128.0, -345.3), (-183.3, 1128.0, 353.3), (-391.7, 1128.0, 305.1), (386.4, 1128.0, -364.8), (312.1, 1128.0, -364.8), (178.0, 1128.0, -345.3), (-384.6, 1128.0, -59.76), (366.5, 1128.0, -184.1), (365.1, 1128.0, -322.0), (-371.7, 1128.0, -184.1), (178.0, 1128.0, 353.3), (386.4, 1128.0, 305.1), (366.5, 1128.0, 184.8), (43.52, 1128.0, -352.3), (-371.7, 1128.0, 184.8), (-48.75, 1128.0, -352.3), (-370.3, 1128.0, -322.0), (-391.7, 1128.0, -297.2), (-194.3, 1128.0, -345.3), (-194.3, 1128.0, 353.3), (-391.7, 1128.0, 372.8), (-317.3, 1128.0, 372.8), (-48.75, 1128.0, 360.3)], [], [(6, 2, 0, 4), (3, 1, 0, 2), (1, 5, 4, 0), (2, 6, 7, 3), (3, 7, 5, 1), (7, 6, 4, 5), (67, 44, 46, 86), (66, 43, 42, 84), (65, 41, 43, 66), (65, 83, 40, 41), (84, 42, 40, 83), (82, 64, 39, 38), (78, 80, 34, 32), (79, 60, 30, 33), (60, 59, 29, 30), (77, 28, 29, 59), (77, 79, 33, 28), (76, 56, 25, 24), (62, 35, 21, 74), (73, 81, 36, 20), (52, 72, 16, 17), (74, 21, 16, 72), (53, 51, 15, 18), (51, 71, 14, 15), (58, 27, 14, 71), (75, 50, 13, 22), (50, 49, 12, 13), (70, 11, 12, 49), (70, 75, 22, 11), (48, 8, 10, 69), (46, 45, 85, 86), (47, 34, 80, 87), (10, 9, 68, 69), (45, 44, 67, 85), (37, 63, 82, 38), (39, 64, 63, 37), (31, 61, 78, 32), (31, 47, 87, 61), (36, 81, 57, 26), (23, 55, 76, 24), (25, 56, 55, 23), (20, 19, 54, 73), (19, 26, 57, 54), (18, 27, 58, 53), (17, 35, 62, 52), (9, 8, 48, 68)])
me_house_middle_010_003.polygons.foreach_set('use_smooth', [True] * 46)
_k = set([(0, 1), (0, 2), (0, 4), (1, 3), (1, 5), (2, 3), (2, 6), (3, 7), (4, 5), (4, 6), (5, 7), (6, 7), (8, 48), (9, 68), (10, 69), (11, 70), (12, 49), (13, 50), (14, 71), (15, 51), (16, 72), (17, 52), (18, 53), (19, 54), (20, 73), (21, 74), (22, 75), (23, 55), (24, 76), (25, 56), (26, 57), (27, 58), (28, 77), (29, 59), (30, 60), (31, 61), (32, 78), (33, 79), (34, 80), (35, 62), (36, 81), (37, 63), (38, 82), (39, 64), (40, 83), (41, 65), (42, 84), (43, 66), (44, 67), (45, 85), (46, 86), (47, 87)])
me_house_middle_010_003.attributes.new('sharp_edge', 'BOOLEAN', 'EDGE').data.foreach_set('value', [ (min(e.vertices), max(e.vertices)) in _k for e in me_house_middle_010_003.edges])
_uv = me_house_middle_010_003.uv_layers.new(name='UVMap')
_uv.uv.foreach_set('vector', [0.06355, 0.9313, 0.06355, 0.9313, 0.06355, 0.9313, 0.06355, 0.9313, 0.2327, 0.9129, 0.2327, 0.9129, 0.2548, 0.9119, 0.2548, 0.9119, 0.1992, 0.9018, 0.1992, 0.9018, 0.1992, 0.9018, 0.1992, 0.9018, 0.1992, 0.9018, 0.1992, 0.9018, 0.1992, 0.9018, 0.1992, 0.9018, 0.4115, 0.9163, 0.4115, 0.9163, 0.4115, 0.9163, 0.4115, 0.9163, 0.2327, 0.9129, 0.2548, 0.9119, 0.2548, 0.9119, 0.2327, 0.9129, 0.08061, 0.9143, 0.07481, 0.9096, 0.07204, 0.9049, 0.07204, 0.9049, 0.2389, 0.8786, 0.2404, 0.8786, 0.2404, 0.8911, 0.2389, 0.8911, 0.2389, 0.9287, 0.2404, 0.9287, 0.2404, 0.9287, 0.2389, 0.9287, 0.2389, 0.8786, 0.2389, 0.8911, 0.2404, 0.8911, 0.2404, 0.8786, 0.2291, 0.8995, 0.2306, 0.8995, 0.2306, 0.8995, 0.2291, 0.8995, 0.08061, 0.9143, 0.07204, 0.9049, 0.07204, 0.9049, 0.07481, 0.9096, 0.2047, 0.9187, 0.2047, 0.9187, 0.2047, 0.9187, 0.2047, 0.9187, 0.2291, 0.912, 0.2291, 0.9245, 0.2306, 0.9245, 0.2306, 0.912, 0.2389, 0.9162, 0.2389, 0.9162, 0.2404, 0.9162, 0.2404, 0.9162, 0.2291, 0.912, 0.2306, 0.912, 0.2306, 0.9245, 0.2291, 0.9245, 0.2291, 0.912, 0.2291, 0.912, 0.2306, 0.912, 0.2306, 0.912, 0.08061, 0.9143, 0.07204, 0.9049, 0.07204, 0.9049, 0.07481, 0.9096, 0.2291, 0.912, 0.2306, 0.912, 0.2306, 0.9245, 0.2291, 0.9245, 0.1069, 0.7418, 0.1069, 0.7418, 0.102, 0.7418, 0.102, 0.7418, 0.2291, 0.912, 0.2291, 0.9245, 0.2306, 0.9245, 0.2306, 0.912, 0.2389, 0.9162, 0.2404, 0.9162, 0.2404, 0.9162, 0.2389, 0.9162, 0.2047, 0.8924, 0.2047, 0.8924, 0.2047, 0.8924, 0.2047, 0.8924, 0.428, 0.9048, 0.428, 0.9048, 0.428, 0.9048, 0.428, 0.9048, 0.2047, 0.8924, 0.2047, 0.8924, 0.2047, 0.8924, 0.2047, 0.8924, 0.2389, 0.8786, 0.2389, 0.8911, 0.2404, 0.8911, 0.2404, 0.8786, 0.2291, 0.8995, 0.2291, 0.8995, 0.2306, 0.8995, 0.2306, 0.8995, 0.2389, 0.8786, 0.2404, 0.8786, 0.2404, 0.8911, 0.2389, 0.8911, 0.2389, 0.9287, 0.2389, 0.9287, 0.2404, 0.9287, 0.2404, 0.9287, 0.08061, 0.9143, 0.07481, 0.9096, 0.07204, 0.9049, 0.07204, 0.9049, 0.07204, 0.9049, 0.06936, 0.9049, 0.06936, 0.9049, 0.07204, 0.9049, 0.428, 0.9311, 0.428, 0.9311, 0.428, 0.9311, 0.428, 0.9311, 0.07204, 0.9049, 0.06936, 0.9049, 0.06936, 0.9049, 0.07204, 0.9049, 0.07433, 0.9093, 0.07481, 0.9096, 0.08061, 0.9143, 0.07953, 0.9139, 0.07433, 0.9093, 0.07953, 0.9139, 0.08061, 0.9143, 0.07481, 0.9096, 0.07204, 0.9049, 0.07204, 0.9049, 0.06936, 0.9049, 0.06936, 0.9049, 0.428, 0.9311, 0.428, 0.9311, 0.428, 0.9311, 0.428, 0.9311, 0.2047, 0.9187, 0.2047, 0.9187, 0.2047, 0.9187, 0.2047, 0.9187, 0.102, 0.7418, 0.1069, 0.7418, 0.1069, 0.7418, 0.102, 0.7418, 0.07433, 0.9093, 0.07953, 0.9139, 0.08061, 0.9143, 0.07481, 0.9096, 0.07204, 0.9049, 0.07204, 0.9049, 0.06936, 0.9049, 0.06936, 0.9049, 0.102, 0.7418, 0.102, 0.7418, 0.1069, 0.7418, 0.1069, 0.7418, 0.102, 0.7418, 0.102, 0.7418, 0.1069, 0.7418, 0.1069, 0.7418, 0.428, 0.9048, 0.428, 0.9048, 0.428, 0.9048, 0.428, 0.9048, 0.2306, 0.912, 0.2306, 0.912, 0.2291, 0.912, 0.2291, 0.912, 0.07433, 0.9093, 0.07481, 0.9096, 0.08061, 0.9143, 0.07953, 0.9139])
me_house_middle_010_003.update()
me_house_middle_010_003.normals_split_custom_set([tuple(v) for v in zip(*[iter([1.0, 0.009971, -3.653e-07, 1.0, 0.009971, -4.826e-05, 1.0, 0.009971, 4.748e-05, 1.0, 0.009971, -3.04e-07, 0.009971, 0.9668, 0.2554, 0.009971, -4.371e-08, 1.0, 0.009971, 0.9668, 0.2553, 0.009971, -4.8e-05, 1.0, -1.0, 0.0, -0.009971, -1.0, 4.8e-05, -0.009971, -1.0, -4.777e-05, -0.009971, -1.0, 4.371e-08, -0.009971, -1.0, 0.0, 0.009971, -1.0, -4.8e-05, 0.009971, -1.0, 4.777e-05, 0.009971, -1.0, -4.371e-08, 0.009971, -1.0, -0.009971, 3.653e-07, -1.0, -0.009971, -4.773e-05, -1.0, -0.009971, 4.805e-05, -1.0, -0.009971, 2.722e-07, -0.009971, -4.371e-08, -1.0, -0.009971, 0.0, -1.0, -0.009971, -4.8e-05, -1.0, -0.009971, 4.777e-05, -1.0, 0.7464, 0.01194, 0.6654, 0.01554, -0.9999, 0.0006543, 0.7464, 0.01189, 0.6654, 0.0155, -0.9999, 0.0006222, -0.001198, -0.9999, 0.00997, 0.9999, -0.001195, 0.009967, 2.549e-08, -1.0, 0.009972, 1.0, -1.096e-09, 0.00997, 0.009971, 0.8368, -0.5474, 0.009971, 0.5474, 0.8368, 0.009971, 0.8368, -0.5474, 0.009971, 0.5474, 0.8368, 0.003595, 0.9999, -0.00997, -0.9999, 0.003643, -0.009973, 0.003636, 0.9999, -0.009971, -0.9999, 0.003584, -0.009971, -0.009971, -0.9401, 0.3409, -0.009971, 0.3409, 0.9401, -0.009971, -0.9401, 0.3409, -0.009971, 0.3409, 0.9401, 0.03068, -0.9994, -0.01442, -0.7327, -0.03235, 0.6798, 0.03064, -0.9994, -0.01439, -0.7327, -0.0324, 0.6798, -0.02809, 0.9996, -0.009971, 0.9996, -0.02804, -0.009971, -0.02804, -0.9996, -0.009971, -0.9996, -0.02809, -0.009971, -0.009971, 0.0, 1.0, -0.009971, -1.0, -4.793e-05, -0.009971, -4.825e-05, 1.0, -0.009971, -1.0, -1.65e-07, -0.02799, -0.9996, 0.009971, -0.9996, 0.02794, 0.009971, -0.02794, -0.9996, 0.009971, -0.9996, 0.02799, 0.009971, 0.009971, -1.0, 4.808e-05, 0.009971, -4.777e-05, -1.0, 0.009971, -1.0, -1.65e-07, 0.009971, 4.555e-10, -1.0, -0.006519, -0.9999, -0.009971, 0.9999, -0.006615, -0.009971, -0.006615, -0.9999, -0.009971, 0.9999, -0.006519, -0.009971, -0.04251, 0.9988, 0.02519, -0.7456, -0.0484, 0.6646, -0.04251, 0.9988, 0.02519, -0.7456, -0.0484, 0.6646, -0.009971, -1.0, -4.793e-05, -0.009971, -4.825e-05, 1.0, -0.009971, -1.0, -1.65e-07, -0.009971, 1.972e-10, 1.0, -0.02488, 0.9996, -0.009971, -0.9996, -0.02483, -0.00997, -0.02483, 0.9996, -0.009971, -0.9996, -0.02488, -0.009971, 0.009971, 1.0, -1.192e-08, 0.009971, 3.238e-07, 1.0, 0.009971, -1.0, 1.192e-08, 0.009971, -3.238e-07, -1.0, -0.3937, 0.9192, -0.009971, 0.9192, 0.3937, -0.009971, -0.3936, 0.9192, -0.009971, 0.9192, 0.3936, -0.009971, 0.009971, -1.0, -4.851e-05, 0.009971, -9.239e-07, 1.0, 0.009971, -1.0, -2.864e-07, 0.009971, -4.804e-05, 1.0, -0.7906, 0.6123, -0.009971, -0.6123, -0.7905, -0.009971, -0.7905, 0.6123, -0.009971, -0.6123, -0.7906, -0.009971, -0.009972, 0.5319, -0.8467, -0.009971, -0.8467, -0.5319, -0.009971, 0.5319, -0.8468, -0.009971, -0.8468, -0.5319, 0.002109, 0.9999, 0.009972, 0.9999, -0.002109, 0.009969, 0.002117, 0.9999, 0.00997, 0.9999, -0.00212, 0.00997, 0.009971, 1.0, 1.598e-07, 0.009971, 4.811e-05, -1.0, 0.009971, 1.0, 4.799e-05, 0.009971, 9.805e-08, -1.0, -0.9951, -0.09802, -0.009975, -0.09801, 0.9951, -0.009972, -0.9951, -0.09791, -0.009972, -0.09792, 0.9951, -0.00997, -0.009971, 1.0, 1.465e-08, -0.009971, 4.789e-05, 1.0, -0.009971, 1.0, -4.799e-05, -0.009971, 5.294e-08, 1.0, -0.7382, -0.149, -0.6579, 0.1035, -0.9888, 0.1076, -0.7382, -0.1491, -0.6579, 0.1036, -0.9888, 0.1077, -0.9063, -0.4225, 0.009972, 0.9846, -0.1744, 0.009969, 0.1744, 0.9846, 0.009971, -0.4225, 0.9063, 0.009972, -0.009971, -1.0, -9.149e-09, -0.009971, -4.789e-05, -1.0, -0.009971, -1.0, 4.783e-05, -0.009971, 1.219e-07, -1.0, 0.9028, -0.43, -0.009972, -0.9999, 0.00403, -0.00997, 0.004027, 0.9999, -0.009971, 0.43, 0.9028, -0.009971, -0.00997, 0.1548, 0.9879, -0.00997, -0.0617, 0.998, -0.009971, 0.998, 0.0617, -0.009971, -0.9879, 0.1548, -0.00997, -0.01227, -0.9999, -0.009971, -0.9999, 0.01227, -0.009971, -0.9745, 0.2241, -0.009972, 0.2241, 0.9745, 0.9999, 0.000815, -0.009971, 0.000815, -0.9999, -0.009971, 0.9732, -0.2297, -0.00997, -0.2297, -0.9732, -0.009971, 0.009971, -0.1137, 0.9935, 0.009971, -0.9935, -0.1137, 0.009971, -0.1136, 0.9935, 0.009971, -0.9935, -0.1136, -0.02809, -0.9996, 0.009971, 0.9996, 0.02804, 0.009971, -0.02804, 0.9996, 0.009971, -0.9996, 0.02809, 0.009971, -0.009971, -0.03566, 0.9993, -0.009971, 0.9993, 0.03566, -0.009971, -0.03561, 0.9993, -0.009971, 0.9993, 0.03561, 0.009973, 0.07715, -0.997, 0.009971, 0.997, 0.07715, 0.009972, -0.8002, -0.5996, 0.009972, 0.5996, -0.8002, -0.9991, 0.04222, 0.00997, -0.04222, -0.9991, 0.009971, -0.8014, 0.5981, 0.009971, -0.5981, -0.8014, 0.009971, 0.009971, -1.0, -1.652e-07, 0.009971, -4.811e-05, 1.0, 0.009971, -1.0, -4.818e-05, 0.009971, -2.729e-07, 1.0, -0.1368, 0.9905, 0.009971, 0.9905, 0.1369, 0.009971, -0.1369, 0.9905, 0.009971, 0.9905, 0.1368, 0.009971, 0.3014, 0.9535, 0.009971, 0.9535, -0.3013, 0.009971, 0.3013, 0.9535, 0.009971, 0.9535, -0.3014, 0.009971, -0.281, 0.9597, 0.009971, 0.9597, 0.2809, 0.009971, -0.2809, 0.9597, 0.009971, 0.9597, 0.281, 0.009971, 0.009969, -0.2141, -0.9768, 0.009969, -0.0617, -0.998, 0.009971, 0.998, -0.0617, 0.009971, -0.9768, 0.2141])] * 3)])

# ---- objects
ob_house_middle_010 = bpy.data.objects.new('house_middle_010', me_house_middle_010)
ob_house_middle_010_001 = bpy.data.objects.new('house_middle_010.001', me_house_middle_010_001)
ob_house_middle_010_002 = bpy.data.objects.new('house_middle_010.002', me_house_middle_010_003)

# ---- transforms, parenting, visibility, modifiers, constraints
ob_house_middle_010.location = (0.0, 0.0, 0.0)
ob_house_middle_010.rotation_euler = (1.571, -0.0, 0.0)
ob_house_middle_010.scale = (0.01, 0.01, 0.01)
ob_house_middle_010.color = (0.8, 0.8, 0.8, 1.0)
ob_house_middle_010_001.location = (0.0, 0.0, 0.0)
ob_house_middle_010_001.rotation_euler = (1.571, -0.0, 0.0)
ob_house_middle_010_001.scale = (0.01, 0.01, 0.01)
ob_house_middle_010_001.color = (0.8, 0.8, 0.8, 1.0)
ob_house_middle_010_002.location = (0.0, 0.0, 0.0)
ob_house_middle_010_002.rotation_euler = (1.571, -0.0, 0.0)
ob_house_middle_010_002.scale = (0.01, 0.01, 0.01)
ob_house_middle_010_002.color = (0.8, 0.8, 0.8, 1.0)

# ---- collection membership
col_collection.objects.link(ob_house_middle_010)
col_collection.objects.link(ob_house_middle_010_001)
col_collection.objects.link(ob_house_middle_010_002)

# ---- scene / render settings (as saved in the file)
scene.frame_start = 1; scene.frame_end = 250; scene.frame_set(1)
scene.render.engine = 'BLENDER_EEVEE_NEXT'
scene.cycles.sampling_pattern = 'TABULATED_SOBOL'
scene.eevee.ray_tracing_options.trace_max_roughness = 0.0
bpy.context.view_layer.update()

# ---- added for rendering (the .blend has no active camera and no usable light): camera, sun
cam_auto = bpy.data.cameras.new('AutoCamera')
cam_auto.lens = 50.0
cam_auto.sensor_width = 36.0
cam_auto.clip_end = 1000.0
ob_auto_camera = bpy.data.objects.new('AutoCamera', cam_auto)
scene.collection.objects.link(ob_auto_camera)
ob_auto_camera.location = (19.1385, -23.0225, 24.096)
ob_auto_camera.rotation_euler = (1.09748, -7.21219e-08, 0.694738)
scene.camera = ob_auto_camera
light_auto_sun = bpy.data.lights.new('AutoSun', 'SUN')
light_auto_sun.energy = 3.0
light_auto_sun.angle = 0.0523599
ob_auto_sun = bpy.data.objects.new('AutoSun', light_auto_sun)
scene.collection.objects.link(ob_auto_sun)
ob_auto_sun.rotation_euler = (0.872665, 0.174533, 0.523599)
bpy.context.view_layer.update()
